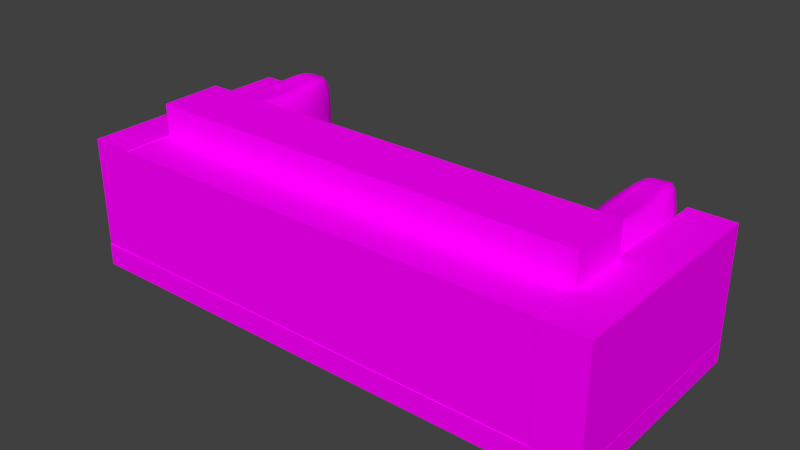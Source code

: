 # Source: fs-sofa.blend  (saved by Blender 2.76.0; exported with 4.5.12 LTS)
import bpy
from mathutils import Matrix  # noqa: F401  (used for matrix-valued properties, if any)

bpy.ops.wm.read_factory_settings(use_empty=True)
scene = bpy.context.scene
scene.name = 'Scene'

# ---- collections
col_collection_1 = bpy.data.collections.new('Collection 1'); scene.collection.children.link(col_collection_1)
col_collection_10 = bpy.data.collections.new('Collection 10'); scene.collection.children.link(col_collection_10)

# ---- images (referenced by path relative to the original .blend; pixels are not part of the script)
import os
ASSET_DIR = os.environ.get("B2B_ASSET_DIR", "")  # directory of the original .blend (textures are referenced by path, not embedded)
HERE = os.path.dirname(os.path.abspath(__file__))  # packed textures are extracted next to this script under _unpacked/

def load_image(name, relpath, width, height, colorspace="sRGB"):
    """Load a texture the original file referenced (path relative to the .blend, or extracted next to this script)."""
    p = next((c for c in (os.path.join(HERE, relpath), os.path.join(ASSET_DIR, relpath)) if relpath and os.path.exists(c)), "")
    if p:
        img = bpy.data.images.load(p, check_existing=True)
        img.name = name
    else:  # same state as the original file: an image datablock whose file is absent (Cycles renders it pink)
        img = bpy.data.images.new(name, width, height)
        img.source = "FILE"
        img.filepath = "//" + (relpath or name)
    img.colorspace_settings.name = colorspace
    return img
img_fs_brown_leather_texture_png_007 = load_image('fs-Brown_Leather_Texture.png.007', 'fs-Brown_Leather_Texture.png', 1024, 1024, 'sRGB')

# ---- materials (node trees are filled in below, after node groups)
mat_material_005 = bpy.data.materials.new('Material.005')
mat_material_005.alpha_threshold = 0.0
mat_material_005.roughness = 0.5

# ---- material node trees
mat_material_005.use_nodes = True; mat_material_005.node_tree.nodes.clear()
_N = mat_material_005.node_tree.nodes; _L = mat_material_005.node_tree.links
n0 = _N.new('ShaderNodeOutputMaterial'); n0.name = 'Material Output'; n0.location = (300, 300)
n1 = _N.new('ShaderNodeBsdfDiffuse'); n1.name = 'Diffuse BSDF'; n1.location = (10, 300)
n2 = _N.new('ShaderNodeTexImage'); n2.name = 'Image Texture'; n2.location = (-180, 300)
n2.width = 140
n2.image = img_fs_brown_leather_texture_png_007
_L.new(n1.outputs[0], n0.inputs[0])
_L.new(n2.outputs[0], n1.inputs[0])
n0.is_active_output = True

# ---- world
world_world = bpy.data.worlds.new('World'); scene.world = world_world
world_world.color = (0.05088, 0.05088, 0.05088)
world_world.use_sun_shadow = False
world_world.sun_shadow_jitter_overblur = 0.0
world_world.cycles.sampling_method = 'MANUAL'
world_world.cycles.sample_map_resolution = 256

# ---- meshes
me_cube_006 = bpy.data.meshes.new('Cube.006')
me_cube_006.from_pydata([(-1.0, -1.0, -1.0), (-1.0, 1.0, -1.0), (1.0, 1.0, -1.0), (1.0, -1.0, -1.0), (-1.0, -1.0, 1.0), (-1.0, 1.0, 1.0), (1.0, 1.0, 1.0), (1.0, -1.0, 1.0), (-0.6, 1.0, 1.0), (-0.2, 1.0, 1.0), (0.2, 1.0, 1.0), (0.6, 1.0, 1.0), (0.6, 1.0, -1.0), (0.2, 1.0, -1.0), (-0.2, 1.0, -1.0), (-0.6, 1.0, -1.0), (0.6, -1.0, 1.0), (0.2, -1.0, 1.0), (-0.2, -1.0, 1.0), (-0.6, -1.0, 1.0), (-0.6, -1.0, -1.0), (-0.2, -1.0, -1.0), (0.2, -1.0, -1.0), (0.6, -1.0, -1.0), (-1.0, -0.6, 1.0), (-1.0, -0.2, 1.0), (-1.0, 0.2, 1.0), (-1.0, 0.6, 1.0), (-1.0, 0.6, -1.0), (-1.0, 0.2, -1.0), (-1.0, -0.2, -1.0), (-1.0, -0.6, -1.0), (1.0, 0.6, 1.0), (1.0, 0.2, 1.0), (1.0, -0.2, 1.0), (1.0, -0.6, 1.0), (1.0, -0.6, -1.0), (1.0, -0.2, -1.0), (1.0, 0.2, -1.0), (1.0, 0.6, -1.0), (-0.6, 0.6, -1.0), (-0.6, 0.2, -1.0), (-0.6, -0.2, -1.0), (-0.6, -0.6, -1.0), (-0.2, 0.6, -1.0), (-0.2, 0.2, -1.0), (-0.2, -0.2, -1.0), (-0.2, -0.6, -1.0), (0.2, 0.6, -1.0), (0.2, 0.2, -1.0), (0.2, -0.2, -1.0), (0.2, -0.6, -1.0), (0.6, 0.6, -1.0), (0.6, 0.2, -1.0), (0.6, -0.2, -1.0), (0.6, -0.6, -1.0), (0.6, 0.6, 1.0), (0.6, 0.2, 1.0), (0.6, -0.2, 1.0), (0.6, -0.6, 1.0), (0.2, 0.6, 1.0), (0.2, 0.2, 1.0), (0.2, -0.2, 1.0), (0.2, -0.6, 1.0), (-0.2, 0.6, 1.0), (-0.2, 0.2, 1.0), (-0.2, -0.2, 1.0), (-0.2, -0.6, 1.0), (-0.6, 0.6, 1.0), (-0.6, 0.2, 1.0), (-0.6, -0.2, 1.0), (-0.6, -0.6, 1.0), (-1.0, -1.0, -0.3333), (-1.0, -1.0, 0.3333), (-1.0, 1.0, 0.3333), (-1.0, 1.0, -0.3333), (1.0, 1.0, 0.3333), (1.0, 1.0, -0.3333), (1.0, -1.0, 0.3333), (1.0, -1.0, -0.3333), (-0.6, 1.0, 0.3333), (-0.6, 1.0, -0.3333), (-0.2, 1.0, 0.3333), (-0.2, 1.0, -0.3333), (0.2, 1.0, 0.3333), (0.2, 1.0, -0.3333), (0.6, 1.0, 0.3333), (0.6, 1.0, -0.3333), (0.6, -1.0, 0.3333), (0.6, -1.0, -0.3333), (0.2, -1.0, 0.3333), (0.2, -1.0, -0.3333), (-0.2, -1.0, 0.3333), (-0.2, -1.0, -0.3333), (-0.6, -1.0, 0.3333), (-0.6, -1.0, -0.3333), (-1.0, -0.6, 0.3333), (-1.0, -0.6, -0.3333), (-1.0, -0.2, 0.3333), (-1.0, -0.2, -0.3333), (-1.0, 0.2, 0.3333), (-1.0, 0.2, -0.3333), (-1.0, 0.6, 0.3333), (-1.0, 0.6, -0.3333), (1.0, 0.6, 0.3333), (1.0, 0.6, -0.3333), (1.0, 0.2, 0.3333), (1.0, 0.2, -0.3333), (1.0, -0.2, 0.3333), (1.0, -0.2, -0.3333), (1.0, -0.6, 0.3333), (1.0, -0.6, -0.3333), (1.0, -0.6, -0.3333), (1.0, -0.6, 0.3333), (1.0, -0.2, -0.3333), (1.0, -0.2, 0.3333), (1.0, 0.2, -0.3333), (1.0, 0.2, 0.3333), (1.0, 0.6, -0.3333), (1.0, 0.6, 0.3333), (-1.0, 0.6, -0.3333), (-1.0, 0.6, 0.3333), (-1.0, 0.2, -0.3333), (-1.0, 0.2, 0.3333), (-1.0, -0.2, -0.3333), (-1.0, -0.2, 0.3333), (-1.0, -0.6, -0.3333), (-1.0, -0.6, 0.3333), (-0.6, -1.0, -0.3333), (-0.6, -1.0, 0.3333), (-0.2, -1.0, -0.3333), (-0.2, -1.0, 0.3333), (0.2, -1.0, -0.3333), (0.2, -1.0, 0.3333), (0.6, -1.0, -0.3333), (0.6, -1.0, 0.3333), (0.6, 1.0, -0.3333), (0.6, 1.0, 0.3333), (0.2, 1.0, -0.3333), (0.2, 1.0, 0.3333), (-0.2, 1.0, -0.3333), (-0.2, 1.0, 0.3333), (-0.6, 1.0, -0.3333), (-0.6, 1.0, 0.3333), (1.0, -1.0, -0.3333), (1.0, -1.0, 0.3333), (1.0, 1.0, -0.3333), (1.0, 1.0, 0.3333), (-1.0, 1.0, -0.3333), (-1.0, 1.0, 0.3333), (-1.0, -1.0, 0.3333), (-1.0, -1.0, -0.3333)], [], [(103, 75, 1, 28), (87, 77, 2, 12), (111, 79, 3, 36), (95, 72, 0, 20), (52, 12, 2, 39), (68, 8, 5, 27), (75, 81, 15, 1), (81, 83, 14, 15), (83, 85, 13, 14), (85, 87, 12, 13), (79, 89, 23, 3), (89, 91, 22, 23), (91, 93, 21, 22), (93, 95, 20, 21), (28, 1, 15, 40), (40, 15, 14, 44), (44, 14, 13, 48), (48, 13, 12, 52), (32, 6, 11, 56), (56, 11, 10, 60), (60, 10, 9, 64), (64, 9, 8, 68), (72, 97, 31, 0), (97, 99, 30, 31), (99, 101, 29, 30), (101, 103, 28, 29), (77, 105, 39, 2), (105, 107, 38, 39), (107, 109, 37, 38), (109, 111, 36, 37), (23, 55, 36, 3), (55, 54, 37, 36), (54, 53, 38, 37), (53, 52, 39, 38), (19, 71, 24, 4), (71, 70, 25, 24), (70, 69, 26, 25), (69, 68, 27, 26), (0, 31, 43, 20), (31, 30, 42, 43), (30, 29, 41, 42), (29, 28, 40, 41), (20, 43, 47, 21), (43, 42, 46, 47), (42, 41, 45, 46), (41, 40, 44, 45), (21, 47, 51, 22), (47, 46, 50, 51), (46, 45, 49, 50), (45, 44, 48, 49), (22, 51, 55, 23), (51, 50, 54, 55), (50, 49, 53, 54), (49, 48, 52, 53), (7, 35, 59, 16), (35, 34, 58, 59), (34, 33, 57, 58), (33, 32, 56, 57), (16, 59, 63, 17), (59, 58, 62, 63), (58, 57, 61, 62), (57, 56, 60, 61), (17, 63, 67, 18), (63, 62, 66, 67), (62, 61, 65, 66), (61, 60, 64, 65), (18, 67, 71, 19), (67, 66, 70, 71), (66, 65, 69, 70), (65, 64, 68, 69), (27, 5, 74, 102), (11, 6, 76, 86), (35, 7, 78, 110), (19, 4, 73, 94), (5, 8, 80, 74), (8, 9, 82, 80), (9, 10, 84, 82), (10, 11, 86, 84), (7, 16, 88, 78), (16, 17, 90, 88), (17, 18, 92, 90), (18, 19, 94, 92), (4, 24, 96, 73), (24, 25, 98, 96), (25, 26, 100, 98), (26, 27, 102, 100), (6, 32, 104, 76), (32, 33, 106, 104), (33, 34, 108, 106), (34, 35, 110, 108), (121, 149, 148, 120), (137, 147, 146, 136), (113, 145, 144, 112), (129, 150, 151, 128), (149, 143, 142, 148), (143, 141, 140, 142), (141, 139, 138, 140), (139, 137, 136, 138), (145, 135, 134, 144), (135, 133, 132, 134), (133, 131, 130, 132), (131, 129, 128, 130), (150, 127, 126, 151), (127, 125, 124, 126), (125, 123, 122, 124), (123, 121, 120, 122), (147, 119, 118, 146), (119, 117, 116, 118), (117, 115, 114, 116), (115, 113, 112, 114)])
_uv = me_cube_006.uv_layers.new(name='UVMap')
_uv.uv.foreach_set('vector', [0.0505, 0.5213, 0.05268, 0.3911, 0.2155, 0.4256, 0.2287, 0.4949, 0.4879, 0.07142, 0.6227, 0.07143, 0.5887, 0.2335, 0.5154, 0.2538, 0.9361, 0.5142, 0.9339, 0.6444, 0.7712, 0.6099, 0.7579, 0.5406, 0.5477, 0.4977, 0.6351, 0.5193, 0.5864, 0.6261, 0.5246, 0.6269, 0.5528, 0.3327, 0.5154, 0.2538, 0.5887, 0.2335, 0.6288, 0.2916, 0.4373, 0.7028, 0.4747, 0.7817, 0.4015, 0.802, 0.3613, 0.7438, 0.05268, 0.3911, 0.1262, 0.257, 0.267, 0.3823, 0.2155, 0.4256, 0.1262, 0.257, 0.2332, 0.1674, 0.3424, 0.3322, 0.267, 0.3823, 0.2332, 0.1674, 0.3565, 0.1058, 0.4288, 0.2873, 0.3424, 0.3322, 0.3565, 0.1058, 0.4879, 0.07142, 0.5154, 0.2538, 0.4288, 0.2873, 0.1938, 0.4783, 0.2825, 0.4804, 0.2787, 0.6269, 0.1902, 0.6262, 0.2825, 0.4804, 0.3711, 0.4832, 0.3653, 0.6273, 0.2787, 0.6269, 0.3711, 0.4832, 0.4595, 0.488, 0.4485, 0.6273, 0.3653, 0.6273, 0.4595, 0.488, 0.5477, 0.4977, 0.5246, 0.6269, 0.4485, 0.6273, 0.2287, 0.4949, 0.2155, 0.4256, 0.267, 0.3823, 0.3097, 0.4586, 0.3097, 0.4586, 0.267, 0.3823, 0.3424, 0.3322, 0.3888, 0.4155, 0.3888, 0.4155, 0.3424, 0.3322, 0.4288, 0.2873, 0.4711, 0.3728, 0.4711, 0.3728, 0.4288, 0.2873, 0.5154, 0.2538, 0.5528, 0.3327, 0.7615, 0.5406, 0.7747, 0.6099, 0.7231, 0.6532, 0.6805, 0.5769, 0.6805, 0.5769, 0.7231, 0.6532, 0.6478, 0.7033, 0.6013, 0.62, 0.6013, 0.62, 0.6478, 0.7033, 0.5613, 0.7482, 0.5191, 0.6627, 0.5191, 0.6627, 0.5613, 0.7482, 0.4747, 0.7817, 0.4373, 0.7028, 0.6351, 0.5193, 0.7219, 0.5851, 0.6091, 0.6829, 0.5864, 0.6261, 0.7219, 0.5851, 0.7839, 0.6658, 0.6446, 0.7627, 0.6091, 0.6829, 0.1402, 0.7759, 0.08157, 0.6513, 0.2621, 0.5812, 0.3073, 0.6678, 0.08157, 0.6513, 0.0505, 0.5213, 0.2287, 0.4949, 0.2621, 0.5812, 0.6227, 0.07143, 0.7587, 0.149, 0.6288, 0.2916, 0.5887, 0.2335, 0.7587, 0.149, 0.8464, 0.2596, 0.6793, 0.3677, 0.6288, 0.2916, 0.8464, 0.2596, 0.905, 0.3842, 0.7245, 0.4543, 0.6793, 0.3677, 0.905, 0.3842, 0.9361, 0.5142, 0.7579, 0.5406, 0.7245, 0.4543, 0.2787, 0.6269, 0.2791, 0.7151, 0.1902, 0.7156, 0.1902, 0.6262, 0.2791, 0.7151, 0.2804, 0.8041, 0.1911, 0.8049, 0.1902, 0.7156, 0.6379, 0.4954, 0.5958, 0.4128, 0.6793, 0.3677, 0.7245, 0.4543, 0.5958, 0.4128, 0.5528, 0.3327, 0.6288, 0.2916, 0.6793, 0.3677, 0.2706, 0.3823, 0.3132, 0.4586, 0.2322, 0.4949, 0.219, 0.4256, 0.3132, 0.4586, 0.3522, 0.5401, 0.2657, 0.5812, 0.2322, 0.4949, 0.3522, 0.5401, 0.3944, 0.6227, 0.3108, 0.6677, 0.2657, 0.5812, 0.3944, 0.6227, 0.4373, 0.7028, 0.3613, 0.7438, 0.3108, 0.6677, 0.5864, 0.6261, 0.6091, 0.6829, 0.5347, 0.7017, 0.5246, 0.6269, 0.6091, 0.6829, 0.6446, 0.7627, 0.552, 0.7873, 0.5347, 0.7017, 0.3073, 0.6678, 0.2621, 0.5812, 0.3487, 0.5401, 0.3908, 0.6227, 0.2621, 0.5812, 0.2287, 0.4949, 0.3097, 0.4586, 0.3487, 0.5401, 0.5246, 0.6269, 0.5347, 0.7017, 0.4527, 0.7103, 0.4485, 0.6273, 0.5347, 0.7017, 0.552, 0.7873, 0.4604, 0.798, 0.4527, 0.7103, 0.3908, 0.6227, 0.3487, 0.5401, 0.4312, 0.4978, 0.4732, 0.5802, 0.3487, 0.5401, 0.3097, 0.4586, 0.3888, 0.4155, 0.4312, 0.4978, 0.4485, 0.6273, 0.4527, 0.7103, 0.3668, 0.7138, 0.3653, 0.6273, 0.4527, 0.7103, 0.4604, 0.798, 0.37, 0.8023, 0.3668, 0.7138, 0.4732, 0.5802, 0.4312, 0.4978, 0.5134, 0.4553, 0.5554, 0.5377, 0.4312, 0.4978, 0.3888, 0.4155, 0.4711, 0.3728, 0.5134, 0.4553, 0.3653, 0.6273, 0.3668, 0.7138, 0.2791, 0.7151, 0.2787, 0.6269, 0.3668, 0.7138, 0.37, 0.8023, 0.2804, 0.8041, 0.2791, 0.7151, 0.5554, 0.5377, 0.5134, 0.4553, 0.5958, 0.4128, 0.6379, 0.4954, 0.5134, 0.4553, 0.4711, 0.3728, 0.5528, 0.3327, 0.5958, 0.4128, 0.5922, 0.2335, 0.6324, 0.2916, 0.5564, 0.3327, 0.519, 0.2538, 0.6324, 0.2916, 0.6829, 0.3678, 0.5993, 0.4128, 0.5564, 0.3327, 0.6829, 0.3678, 0.728, 0.4543, 0.6415, 0.4954, 0.5993, 0.4128, 0.728, 0.4543, 0.7615, 0.5406, 0.6805, 0.5769, 0.6415, 0.4954, 0.519, 0.2538, 0.5564, 0.3327, 0.4746, 0.3728, 0.4324, 0.2873, 0.5564, 0.3327, 0.5993, 0.4128, 0.5169, 0.4553, 0.4746, 0.3728, 0.5993, 0.4128, 0.6415, 0.4954, 0.559, 0.5377, 0.5169, 0.4553, 0.6415, 0.4954, 0.6805, 0.5769, 0.6013, 0.62, 0.559, 0.5377, 0.4324, 0.2873, 0.4746, 0.3728, 0.3924, 0.4155, 0.3459, 0.3322, 0.4746, 0.3728, 0.5169, 0.4553, 0.4347, 0.4978, 0.3924, 0.4155, 0.5169, 0.4553, 0.559, 0.5377, 0.4768, 0.5802, 0.4347, 0.4978, 0.559, 0.5377, 0.6013, 0.62, 0.5191, 0.6627, 0.4768, 0.5802, 0.3459, 0.3322, 0.3924, 0.4155, 0.3132, 0.4586, 0.2706, 0.3823, 0.3924, 0.4155, 0.4347, 0.4978, 0.3522, 0.5401, 0.3132, 0.4586, 0.4347, 0.4978, 0.4768, 0.5802, 0.3944, 0.6227, 0.3522, 0.5401, 0.4768, 0.5802, 0.5191, 0.6627, 0.4373, 0.7028, 0.3944, 0.6227, 0.3613, 0.7438, 0.4015, 0.802, 0.3675, 0.9641, 0.2315, 0.8865, 0.7231, 0.6532, 0.7747, 0.6099, 0.9375, 0.6444, 0.8639, 0.7786, 0.6324, 0.2916, 0.5922, 0.2335, 0.6262, 0.07143, 0.7622, 0.149, 0.5293, 0.1951, 0.6142, 0.1951, 0.6142, 0.3365, 0.5293, 0.3365, 0.4015, 0.802, 0.4747, 0.7817, 0.5023, 0.9641, 0.3675, 0.9641, 0.4747, 0.7817, 0.5613, 0.7482, 0.6336, 0.9297, 0.5023, 0.9641, 0.5613, 0.7482, 0.6478, 0.7033, 0.757, 0.8681, 0.6336, 0.9297, 0.6478, 0.7033, 0.7231, 0.6532, 0.8639, 0.7786, 0.757, 0.8681, 0.19, 0.1951, 0.2748, 0.1951, 0.2748, 0.3365, 0.19, 0.3365, 0.2748, 0.1951, 0.3597, 0.1951, 0.3597, 0.3365, 0.2748, 0.3365, 0.3597, 0.1951, 0.4445, 0.1951, 0.4445, 0.3365, 0.3597, 0.3365, 0.4445, 0.1951, 0.5293, 0.1951, 0.5293, 0.3365, 0.4445, 0.3365, 0.6142, 0.1951, 0.699, 0.1951, 0.699, 0.3365, 0.6142, 0.3365, 0.699, 0.1951, 0.7839, 0.1951, 0.7839, 0.3365, 0.699, 0.3365, 0.2657, 0.5812, 0.3108, 0.6677, 0.1438, 0.7759, 0.08511, 0.6513, 0.3108, 0.6677, 0.3613, 0.7438, 0.2315, 0.8865, 0.1438, 0.7759, 0.7747, 0.6099, 0.7615, 0.5406, 0.9397, 0.5142, 0.9375, 0.6444, 0.7615, 0.5406, 0.728, 0.4543, 0.9086, 0.3842, 0.9397, 0.5142, 0.728, 0.4543, 0.6829, 0.3678, 0.8499, 0.2596, 0.9086, 0.3842, 0.6829, 0.3678, 0.6324, 0.2916, 0.7622, 0.149, 0.8499, 0.2596, 0.8711, 0.7388, 0.8039, 0.8502, 0.6859, 0.7433, 0.7075, 0.6717, 0.281, 0.9043, 0.1568, 0.8291, 0.2811, 0.7034, 0.3588, 0.7352, 0.06277, 0.3424, 0.08914, 0.2407, 0.2254, 0.352, 0.2275, 0.378, 0.5293, 0.3367, 0.6142, 0.3367, 0.6142, 0.4781, 0.5293, 0.4781, 0.8039, 0.8502, 0.6754, 0.9242, 0.6209, 0.7485, 0.6859, 0.7433, 0.6754, 0.9242, 0.5431, 0.9447, 0.5332, 0.7519, 0.6209, 0.7485, 0.5431, 0.9447, 0.4112, 0.9374, 0.4414, 0.747, 0.5332, 0.7519, 0.4112, 0.9374, 0.281, 0.9043, 0.3588, 0.7352, 0.4414, 0.747, 0.19, 0.3367, 0.2748, 0.3367, 0.2748, 0.4781, 0.19, 0.4781, 0.2748, 0.3367, 0.3597, 0.3367, 0.3597, 0.4781, 0.2748, 0.4781, 0.3597, 0.3367, 0.4445, 0.3367, 0.4445, 0.4781, 0.3597, 0.4781, 0.4445, 0.3367, 0.5293, 0.3367, 0.5293, 0.4781, 0.4445, 0.4781, 0.6142, 0.3367, 0.699, 0.3367, 0.699, 0.4781, 0.6142, 0.4781, 0.699, 0.3367, 0.7839, 0.3367, 0.7839, 0.4781, 0.699, 0.4781, 0.9191, 0.4812, 0.9076, 0.6134, 0.7199, 0.5826, 0.7247, 0.4913, 0.9076, 0.6134, 0.8711, 0.7388, 0.7075, 0.6717, 0.7199, 0.5826, 0.1568, 0.8291, 0.07433, 0.6818, 0.2607, 0.5947, 0.2811, 0.7034, 0.07433, 0.6818, 0.06292, 0.5403, 0.243, 0.4893, 0.2607, 0.5947, 0.06292, 0.5403, 0.0631, 0.4326, 0.2321, 0.4152, 0.243, 0.4893, 0.0631, 0.4326, 0.06277, 0.3424, 0.2275, 0.378, 0.2321, 0.4152])
me_cube_006.materials.append(mat_material_005)
me_cube_006.use_remesh_preserve_volume = False
me_cube_006.use_remesh_preserve_attributes = False
me_cube_006.use_mirror_vertex_groups = False
me_cube_006.update()
me_cube_004 = bpy.data.meshes.new('Cube.004')
me_cube_004.from_pydata([(-1.0, -1.0, -1.0), (-1.0, 1.0, -1.0), (1.0, 1.0, -1.0), (1.0, -1.0, -1.0), (-1.0, -1.0, 0.9972), (-1.0, 1.0, 0.9972), (1.0, 1.0, 0.9972), (1.0, -1.0, 0.9972), (-0.6, 1.0, 0.8938), (-0.2, 1.0, 0.8938), (0.2, 1.0, 0.8938), (0.6, 1.0, 0.8938), (0.6, 1.0, -1.0), (0.2, 1.0, -1.0), (-0.2, 1.0, -1.0), (-0.6, 1.0, -1.0), (0.6, -1.0, 0.8938), (0.2, -1.0, 0.8938), (-0.2, -1.0, 0.8938), (-0.6, -1.0, 0.8938), (-0.6, -1.0, -1.0), (-0.2, -1.0, -1.0), (0.2, -1.0, -1.0), (0.6, -1.0, -1.0), (-1.0, -0.6, 0.9723), (-1.0, -0.2, 0.9723), (-1.0, 0.2, 0.9723), (-1.0, 0.6, 0.9723), (-1.0, 0.6, -1.0), (-1.0, 0.2, -1.0), (-1.0, -0.2, -1.0), (-1.0, -0.6, -1.0), (1.0, 0.6, 0.9723), (1.0, 0.2, 0.9723), (1.0, -0.2, 0.9723), (1.0, -0.6, 0.9723), (1.0, -0.6, -1.0), (1.0, -0.2, -1.0), (1.0, 0.2, -1.0), (1.0, 0.6, -1.0), (-0.6, 0.6, -1.0), (-0.6, 0.2, -1.0), (-0.6, -0.2, -1.0), (-0.6, -0.6, -1.0), (-0.2, 0.6, -1.0), (-0.2, 0.2, -1.0), (-0.2, -0.2, -1.0), (-0.2, -0.6, -1.0), (0.2, 0.6, -1.0), (0.2, 0.2, -1.0), (0.2, -0.2, -1.0), (0.2, -0.6, -1.0), (0.6, 0.6, -1.0), (0.6, 0.2, -1.0), (0.6, -0.2, -1.0), (0.6, -0.6, -1.0), (-1.0, -1.0, -0.3333), (-1.0, -1.0, 0.3333), (-1.0, 1.0, 0.3333), (-1.0, 1.0, -0.3333), (1.0, 1.0, 0.3333), (1.0, 1.0, -0.3333), (1.0, -1.0, 0.3333), (1.0, -1.0, -0.3333), (-0.6, 1.0, 0.3008), (-0.6, 1.0, -0.3333), (-0.2, 1.0, 0.3008), (-0.2, 1.0, -0.3333), (0.2, 1.0, 0.3008), (0.2, 1.0, -0.3333), (0.6, 1.0, 0.3008), (0.6, 1.0, -0.3333), (0.6, -1.0, 0.3008), (0.6, -1.0, -0.3333), (0.2, -1.0, 0.3008), (0.2, -1.0, -0.3333), (-0.2, -1.0, 0.3008), (-0.2, -1.0, -0.3333), (-0.6, -1.0, 0.3008), (-0.6, -1.0, -0.3333), (-1.0, -0.6, 0.3333), (-1.0, -0.6, -0.3333), (-1.0, -0.2, 0.3333), (-1.0, -0.2, -0.3333), (-1.0, 0.2, 0.3333), (-1.0, 0.2, -0.3333), (-1.0, 0.6, 0.3333), (-1.0, 0.6, -0.3333), (1.0, 0.6, 0.3333), (1.0, 0.6, -0.3333), (1.0, 0.2, 0.3333), (1.0, 0.2, -0.3333), (1.0, -0.2, 0.3333), (1.0, -0.2, -0.3333), (1.0, -0.6, 0.3333), (1.0, -0.6, -0.3333), (1.0, -0.6, -0.3333), (1.0, -0.6, 0.3333), (1.0, -0.2, -0.3333), (1.0, -0.2, 0.3333), (1.0, 0.2, -0.3333), (1.0, 0.2, 0.3333), (1.0, 0.6, -0.3333), (1.0, 0.6, 0.3333), (-1.0, 0.6, -0.3333), (-1.0, 0.6, 0.3333), (-1.0, 0.2, -0.3333), (-1.0, 0.2, 0.3333), (-1.0, -0.2, -0.3333), (-1.0, -0.2, 0.3333), (-1.0, -0.6, -0.3333), (-1.0, -0.6, 0.3333), (-0.6, -1.0, -0.3333), (-0.6, -1.0, 0.3333), (-0.2, -1.0, -0.3333), (-0.2, -1.0, 0.3333), (0.2, -1.0, -0.3333), (0.2, -1.0, 0.3333), (0.6, -1.0, -0.3333), (0.6, -1.0, 0.3333), (0.6, 1.0, -0.3333), (0.6, 1.0, 0.3333), (0.2, 1.0, -0.3333), (0.2, 1.0, 0.3333), (-0.2, 1.0, -0.3333), (-0.2, 1.0, 0.3333), (-0.6, 1.0, -0.3333), (-0.6, 1.0, 0.3333), (1.0, -1.0, -0.3333), (1.0, -1.0, 0.3333), (1.0, 1.0, -0.3333), (1.0, 1.0, 0.3333), (-1.0, 1.0, -0.3333), (-1.0, 1.0, 0.3333), (-1.0, -1.0, 0.3333), (-1.0, -1.0, -0.3333), (-1.0, -1.0, 1.311), (-1.0, 1.0, 1.311), (1.0, 1.0, 1.311), (1.0, -1.0, 1.311), (-0.6, 1.0, 1.207), (-0.2, 1.0, 1.207), (0.2, 1.0, 1.207), (0.6, 1.0, 1.207), (0.6, -1.0, 1.207), (0.2, -1.0, 1.207), (-0.2, -1.0, 1.207), (-0.6, -1.0, 1.207), (-1.0, -0.6, 1.286), (-1.0, -0.2, 1.286), (-1.0, 0.2, 1.286), (-1.0, 0.6, 1.286), (1.0, 0.6, 1.286), (1.0, 0.2, 1.286), (1.0, -0.2, 1.286), (1.0, -0.6, 1.286), (0.6, 0.6, 0.9095), (0.6, 0.2, 0.9095), (0.6, -0.2, 0.9095), (0.6, -0.6, 0.9095), (0.2, 0.6, 0.9095), (0.2, 0.2, 0.9095), (0.2, -0.2, 0.9095), (0.2, -0.6, 0.9095), (-0.2, 0.6, 0.9095), (-0.2, 0.2, 0.9095), (-0.2, -0.2, 0.9095), (-0.2, -0.6, 0.9095), (-0.6, 0.6, 0.9095), (-0.6, 0.2, 0.9095), (-0.6, -0.2, 0.9095), (-0.6, -0.6, 0.9095)], [], [(87, 59, 1, 28), (71, 61, 2, 12), (95, 63, 3, 36), (79, 56, 0, 20), (52, 12, 2, 39), (59, 65, 15, 1), (65, 67, 14, 15), (67, 69, 13, 14), (69, 71, 12, 13), (63, 73, 23, 3), (73, 75, 22, 23), (75, 77, 21, 22), (77, 79, 20, 21), (28, 1, 15, 40), (40, 15, 14, 44), (44, 14, 13, 48), (48, 13, 12, 52), (56, 81, 31, 0), (81, 83, 30, 31), (83, 85, 29, 30), (85, 87, 28, 29), (61, 89, 39, 2), (89, 91, 38, 39), (91, 93, 37, 38), (93, 95, 36, 37), (23, 55, 36, 3), (55, 54, 37, 36), (54, 53, 38, 37), (53, 52, 39, 38), (16, 7, 139, 144), (33, 32, 152, 153), (24, 4, 136, 148), (18, 17, 145, 146), (0, 31, 43, 20), (31, 30, 42, 43), (30, 29, 41, 42), (29, 28, 40, 41), (20, 43, 47, 21), (43, 42, 46, 47), (42, 41, 45, 46), (41, 40, 44, 45), (21, 47, 51, 22), (47, 46, 50, 51), (46, 45, 49, 50), (45, 44, 48, 49), (22, 51, 55, 23), (51, 50, 54, 55), (50, 49, 53, 54), (49, 48, 52, 53), (35, 34, 154, 155), (26, 25, 149, 150), (9, 8, 140, 141), (11, 10, 142, 143), (6, 11, 143, 138), (32, 6, 138, 152), (17, 16, 144, 145), (4, 19, 147, 136), (34, 33, 153, 154), (25, 24, 148, 149), (19, 18, 146, 147), (8, 5, 137, 140), (5, 27, 151, 137), (27, 26, 150, 151), (10, 9, 141, 142), (7, 35, 155, 139), (27, 5, 58, 86), (11, 6, 60, 70), (35, 7, 62, 94), (19, 4, 57, 78), (5, 8, 64, 58), (8, 9, 66, 64), (9, 10, 68, 66), (10, 11, 70, 68), (7, 16, 72, 62), (16, 17, 74, 72), (17, 18, 76, 74), (18, 19, 78, 76), (4, 24, 80, 57), (24, 25, 82, 80), (25, 26, 84, 82), (26, 27, 86, 84), (6, 32, 88, 60), (32, 33, 90, 88), (33, 34, 92, 90), (34, 35, 94, 92), (105, 133, 132, 104), (121, 131, 130, 120), (97, 129, 128, 96), (113, 134, 135, 112), (133, 127, 126, 132), (127, 125, 124, 126), (125, 123, 122, 124), (123, 121, 120, 122), (129, 119, 118, 128), (119, 117, 116, 118), (117, 115, 114, 116), (115, 113, 112, 114), (134, 111, 110, 135), (111, 109, 108, 110), (109, 107, 106, 108), (107, 105, 104, 106), (131, 103, 102, 130), (103, 101, 100, 102), (101, 99, 98, 100), (99, 97, 96, 98), (168, 140, 137, 151), (152, 138, 143, 156), (156, 143, 142, 160), (160, 142, 141, 164), (164, 141, 140, 168), (147, 171, 148, 136), (171, 170, 149, 148), (170, 169, 150, 149), (169, 168, 151, 150), (139, 155, 159, 144), (155, 154, 158, 159), (154, 153, 157, 158), (153, 152, 156, 157), (144, 159, 163, 145), (159, 158, 162, 163), (158, 157, 161, 162), (157, 156, 160, 161), (145, 163, 167, 146), (163, 162, 166, 167), (162, 161, 165, 166), (161, 160, 164, 165), (146, 167, 171, 147), (167, 166, 170, 171), (166, 165, 169, 170), (165, 164, 168, 169)])
_uv = me_cube_004.uv_layers.new(name='UVMap')
_uv.uv.foreach_set('vector', [0.3999, 0.7448, 0.4998, 0.7448, 0.4998, 0.9113, 0.3999, 0.9113, 0.6323, 0.5483, 0.6331, 0.5873, 0.5681, 0.5886, 0.5673, 0.5496, 0.3082, 0.4372, 0.3083, 0.3722, 0.4167, 0.3723, 0.4166, 0.4374, 0.0, 0.0, 1.0, 0.0, 1.0, 1.0, 0.0, 1.0, 0.0, 0.0, 1.0, 0.0, 1.0, 1.0, 0.0, 1.0, 0.6292, 0.3921, 0.63, 0.4312, 0.5649, 0.4325, 0.5641, 0.3934, 0.63, 0.4312, 0.6308, 0.4702, 0.5657, 0.4715, 0.5649, 0.4325, 0.6308, 0.4702, 0.6316, 0.5092, 0.5665, 0.5106, 0.5657, 0.4715, 0.6316, 0.5092, 0.6323, 0.5483, 0.5673, 0.5496, 0.5665, 0.5106, 0.0, 0.0, 1.0, 0.0, 1.0, 1.0, 0.0, 1.0, 0.0, 0.0, 1.0, 0.0, 1.0, 1.0, 0.0, 1.0, 0.0, 0.0, 1.0, 0.0, 1.0, 1.0, 0.0, 1.0, 0.0, 0.0, 1.0, 0.0, 1.0, 1.0, 0.0, 1.0, 0.0, 0.0, 1.0, 0.0, 1.0, 1.0, 0.0, 1.0, 0.0, 0.0, 1.0, 0.0, 1.0, 1.0, 0.0, 1.0, 0.0, 0.0, 1.0, 0.0, 1.0, 1.0, 0.0, 1.0, 0.0, 0.0, 1.0, 0.0, 1.0, 1.0, 0.0, 1.0, 0.0001853, 0.7448, 0.1001, 0.7448, 0.1001, 0.9113, 0.0001853, 0.9113, 0.1001, 0.7448, 0.2, 0.7448, 0.2, 0.9113, 0.1001, 0.9113, 0.2, 0.7448, 0.3, 0.7448, 0.3, 0.9113, 0.2, 0.9113, 0.3, 0.7448, 0.3999, 0.7448, 0.3999, 0.9113, 0.3, 0.9113, 0.3079, 0.6975, 0.308, 0.6324, 0.4164, 0.6325, 0.4163, 0.6976, 0.308, 0.6324, 0.308, 0.5674, 0.4165, 0.5675, 0.4164, 0.6325, 0.308, 0.5674, 0.3081, 0.5023, 0.4165, 0.5024, 0.4165, 0.5675, 0.3081, 0.5023, 0.3082, 0.4372, 0.4166, 0.4374, 0.4165, 0.5024, 0.0, 0.0, 1.0, 0.0, 1.0, 1.0, 0.0, 1.0, 0.0, 0.0, 1.0, 0.0, 1.0, 1.0, 0.0, 1.0, 0.0, 0.0, 1.0, 0.0, 1.0, 1.0, 0.0, 1.0, 0.0, 0.0, 1.0, 0.0, 1.0, 1.0, 0.0, 1.0, 0.0, 0.0, 1.0, 0.0, 1.0, 1.0, 0.0, 1.0, 0.3129, 0.2419, 0.3129, 0.3069, 0.2619, 0.3068, 0.262, 0.2418, 0.16, 0.1002, 0.1662, 0.0002425, 0.2445, 0.0002696, 0.2383, 0.1002, 0.0, 0.0, 1.0, 0.0, 1.0, 1.0, 0.0, 1.0, 0.0, 0.0, 1.0, 0.0, 1.0, 1.0, 0.0, 1.0, 0.0, 0.0, 1.0, 0.0, 1.0, 1.0, 0.0, 1.0, 0.0, 0.0, 1.0, 0.0, 1.0, 1.0, 0.0, 1.0, 0.0, 0.0, 1.0, 0.0, 1.0, 1.0, 0.0, 1.0, 0.0, 0.0, 1.0, 0.0, 1.0, 1.0, 0.0, 1.0, 0.0, 0.0, 1.0, 0.0, 1.0, 1.0, 0.0, 1.0, 0.0, 0.0, 1.0, 0.0, 1.0, 1.0, 0.0, 1.0, 0.0, 0.0, 1.0, 0.0, 1.0, 1.0, 0.0, 1.0, 0.0, 0.0, 1.0, 0.0, 1.0, 1.0, 0.0, 1.0, 0.0, 0.0, 1.0, 0.0, 1.0, 1.0, 0.0, 1.0, 0.0, 0.0, 1.0, 0.0, 1.0, 1.0, 0.0, 1.0, 0.0, 0.0, 1.0, 0.0, 1.0, 1.0, 0.0, 1.0, 0.0, 0.0, 1.0, 0.0, 1.0, 1.0, 0.0, 1.0, 0.0, 0.0, 1.0, 0.0, 1.0, 1.0, 0.0, 1.0, 0.0, 0.0, 1.0, 0.0, 1.0, 1.0, 0.0, 1.0, 0.0, 0.0, 1.0, 0.0, 1.0, 1.0, 0.0, 1.0, 0.3131, 0.1118, 0.313, 0.1768, 0.262, 0.1767, 0.2621, 0.1117, 0.1599, 0.3, 0.1599, 0.2001, 0.2382, 0.2001, 0.2382, 0.3, 0.5503, 0.3529, 0.5894, 0.3521, 0.59, 0.3827, 0.5509, 0.3835, 0.4722, 0.3545, 0.5113, 0.3537, 0.5119, 0.3843, 0.4728, 0.3851, 0.4334, 0.3654, 0.4722, 0.3545, 0.4728, 0.3851, 0.434, 0.396, 0.3129, 0.3069, 0.3087, 0.372, 0.2578, 0.3719, 0.2619, 0.3068, 0.0, 0.0, 1.0, 0.0, 1.0, 1.0, 0.0, 1.0, 0.0, 0.0, 1.0, 0.0, 1.0, 1.0, 0.0, 1.0, 0.313, 0.1768, 0.3129, 0.2419, 0.262, 0.2418, 0.262, 0.1767, 0.1599, 0.2001, 0.16, 0.1002, 0.2383, 0.1002, 0.2382, 0.2001, 0.0, 0.0, 1.0, 0.0, 1.0, 1.0, 0.0, 1.0, 0.5894, 0.3521, 0.6286, 0.3614, 0.6292, 0.392, 0.59, 0.3827, 0.166, 0.4999, 0.1599, 0.3999, 0.2382, 0.4, 0.2443, 0.4999, 0.1599, 0.3999, 0.1599, 0.3, 0.2382, 0.3, 0.2382, 0.4, 0.5113, 0.3537, 0.5503, 0.3529, 0.5509, 0.3835, 0.5119, 0.3843, 0.3091, 0.0467, 0.3131, 0.1118, 0.2621, 0.1117, 0.2581, 0.04664, 0.1599, 0.3999, 0.166, 0.4999, 0.0001853, 0.4998, 0.0002197, 0.3999, 0.4722, 0.3545, 0.4334, 0.3654, 0.4321, 0.3006, 0.4711, 0.2966, 0.3131, 0.1118, 0.3091, 0.0467, 0.4171, 0.04683, 0.417, 0.1119, 0.0, 0.0, 1.0, 0.0, 1.0, 1.0, 0.0, 1.0, 0.6286, 0.3614, 0.5894, 0.3521, 0.5882, 0.2942, 0.6273, 0.2966, 0.5894, 0.3521, 0.5503, 0.3529, 0.5491, 0.295, 0.5882, 0.2942, 0.5503, 0.3529, 0.5113, 0.3537, 0.5101, 0.2958, 0.5491, 0.295, 0.5113, 0.3537, 0.4722, 0.3545, 0.4711, 0.2966, 0.5101, 0.2958, 0.0, 0.0, 1.0, 0.0, 1.0, 1.0, 0.0, 1.0, 0.0, 0.0, 1.0, 0.0, 1.0, 1.0, 0.0, 1.0, 0.0, 0.0, 1.0, 0.0, 1.0, 1.0, 0.0, 1.0, 0.0, 0.0, 1.0, 0.0, 1.0, 1.0, 0.0, 1.0, 0.1662, 0.0002425, 0.16, 0.1002, 0.0003232, 0.1001, 0.0003577, 0.0001853, 0.16, 0.1002, 0.1599, 0.2001, 0.0002887, 0.2, 0.0003232, 0.1001, 0.1599, 0.2001, 0.1599, 0.3, 0.0002542, 0.3, 0.0002887, 0.2, 0.1599, 0.3, 0.1599, 0.3999, 0.0002197, 0.3999, 0.0002542, 0.3, 0.3087, 0.372, 0.3129, 0.3069, 0.4168, 0.307, 0.4167, 0.3721, 0.3129, 0.3069, 0.3129, 0.2419, 0.4169, 0.242, 0.4168, 0.307, 0.3129, 0.2419, 0.313, 0.1768, 0.4169, 0.1769, 0.4169, 0.242, 0.313, 0.1768, 0.3131, 0.1118, 0.417, 0.1119, 0.4169, 0.1769, 0.6446, 0.1671, 0.7445, 0.1671, 0.7445, 0.3336, 0.6446, 0.3336, 0.4351, 0.4536, 0.4359, 0.4926, 0.3708, 0.4939, 0.37, 0.4549, 0.634, 0.2714, 0.634, 0.2064, 0.7424, 0.2065, 0.7424, 0.2716, 0.0, 0.0, 1.0, 0.0, 1.0, 1.0, 0.0, 1.0, 0.4319, 0.2974, 0.4327, 0.3364, 0.3677, 0.3377, 0.3669, 0.2987, 0.4327, 0.3364, 0.4335, 0.3755, 0.3684, 0.3768, 0.3677, 0.3377, 0.4335, 0.3755, 0.4343, 0.4145, 0.3692, 0.4158, 0.3684, 0.3768, 0.4343, 0.4145, 0.4351, 0.4536, 0.37, 0.4549, 0.3692, 0.4158, 0.0, 0.0, 1.0, 0.0, 1.0, 1.0, 0.0, 1.0, 0.0, 0.0, 1.0, 0.0, 1.0, 1.0, 0.0, 1.0, 0.0, 0.0, 1.0, 0.0, 1.0, 1.0, 0.0, 1.0, 0.0, 0.0, 1.0, 0.0, 1.0, 1.0, 0.0, 1.0, 0.2449, 0.1671, 0.3448, 0.1671, 0.3448, 0.3336, 0.2449, 0.3336, 0.3448, 0.1671, 0.4447, 0.1671, 0.4447, 0.3336, 0.3448, 0.3336, 0.4447, 0.1671, 0.5447, 0.1671, 0.5447, 0.3336, 0.4447, 0.3336, 0.5447, 0.1671, 0.6446, 0.1671, 0.6446, 0.3336, 0.5447, 0.3336, 0.6336, 0.5316, 0.6337, 0.4666, 0.7421, 0.4667, 0.7421, 0.5318, 0.6337, 0.4666, 0.6338, 0.4015, 0.7422, 0.4017, 0.7421, 0.4667, 0.6338, 0.4015, 0.6339, 0.3365, 0.7423, 0.3366, 0.7422, 0.4017, 0.6339, 0.3365, 0.634, 0.2714, 0.7424, 0.2716, 0.7423, 0.3366, 0.3002, 0.6789, 0.2746, 0.8467, 0.1212, 0.8553, 0.1152, 0.7063, 0.8911, 0.6994, 0.8866, 0.8561, 0.7252, 0.8489, 0.6994, 0.6751, 0.6994, 0.6751, 0.7252, 0.8489, 0.5756, 0.8605, 0.5687, 0.6822, 0.5687, 0.6822, 0.5756, 0.8605, 0.4257, 0.8605, 0.432, 0.6817, 0.432, 0.6817, 0.4257, 0.8605, 0.2746, 0.8467, 0.3002, 0.6789, 0.2748, 0.1067, 0.3006, 0.2806, 0.1089, 0.2562, 0.1134, 0.09958, 0.3006, 0.2806, 0.2953, 0.4112, 0.09959, 0.4058, 0.1089, 0.2562, 0.2953, 0.4112, 0.2969, 0.5473, 0.101, 0.5553, 0.09959, 0.4058, 0.2969, 0.5473, 0.3002, 0.6789, 0.1152, 0.7063, 0.101, 0.5553, 0.8788, 0.1003, 0.8848, 0.2493, 0.6998, 0.2768, 0.7254, 0.1089, 0.8848, 0.2493, 0.899, 0.4004, 0.7031, 0.4084, 0.6998, 0.2768, 0.899, 0.4004, 0.9004, 0.5499, 0.7047, 0.5445, 0.7031, 0.4084, 0.9004, 0.5499, 0.8911, 0.6994, 0.6994, 0.6751, 0.7047, 0.5445, 0.7254, 0.1089, 0.6998, 0.2768, 0.568, 0.2739, 0.5743, 0.09518, 0.6998, 0.2768, 0.7031, 0.4084, 0.5678, 0.4095, 0.568, 0.2739, 0.7031, 0.4084, 0.7047, 0.5445, 0.568, 0.5452, 0.5678, 0.4095, 0.7047, 0.5445, 0.6994, 0.6751, 0.5687, 0.6822, 0.568, 0.5452, 0.5743, 0.09518, 0.568, 0.2739, 0.4313, 0.2734, 0.4244, 0.09518, 0.568, 0.2739, 0.5678, 0.4095, 0.432, 0.4104, 0.4313, 0.2734, 0.5678, 0.4095, 0.568, 0.5452, 0.4322, 0.5462, 0.432, 0.4104, 0.568, 0.5452, 0.5687, 0.6822, 0.432, 0.6817, 0.4322, 0.5462, 0.4244, 0.09518, 0.4313, 0.2734, 0.3006, 0.2806, 0.2748, 0.1067, 0.4313, 0.2734, 0.432, 0.4104, 0.2953, 0.4112, 0.3006, 0.2806, 0.432, 0.4104, 0.4322, 0.5462, 0.2969, 0.5473, 0.2953, 0.4112, 0.4322, 0.5462, 0.432, 0.6817, 0.3002, 0.6789, 0.2969, 0.5473])
me_cube_004.materials.append(mat_material_005)
me_cube_004.use_remesh_preserve_volume = False
me_cube_004.use_remesh_preserve_attributes = False
me_cube_004.use_mirror_vertex_groups = False
me_cube_004.update()
me_cube_003 = bpy.data.meshes.new('Cube.003')
me_cube_003.from_pydata([(-1.0, -1.0, -1.0), (-1.0, 1.0, -1.0), (1.0, 1.0, -1.0), (1.0, -1.0, -1.0), (-1.0, -1.0, 1.0), (-1.0, 1.0, 1.0), (1.0, 1.0, 1.0), (1.0, -1.0, 1.0)], [], [(4, 5, 1, 0), (5, 6, 2, 1), (6, 7, 3, 2), (7, 4, 0, 3), (0, 1, 2, 3), (7, 6, 5, 4)])
_uv = me_cube_003.uv_layers.new(name='UVMap')
_uv.uv.foreach_set('vector', [0.9919, 0.9815, 0.01847, 0.9919, 0.008118, 0.01847, 0.9815, 0.008118, 0.9919, 0.9815, 0.01847, 0.9919, 0.008118, 0.01847, 0.9815, 0.008118, 0.9919, 0.9815, 0.01847, 0.9919, 0.008118, 0.01847, 0.9815, 0.008118, 0.9919, 0.9815, 0.01847, 0.9919, 0.008118, 0.01847, 0.9815, 0.008118, 0.9919, 0.9815, 0.01847, 0.9919, 0.008118, 0.01847, 0.9815, 0.008118, 0.9919, 0.9815, 0.01847, 0.9919, 0.008118, 0.01847, 0.9815, 0.008118])
me_cube_003.materials.append(mat_material_005)
me_cube_003.use_remesh_preserve_volume = False
me_cube_003.use_remesh_preserve_attributes = False
me_cube_003.use_mirror_vertex_groups = False
me_cube_003.update()
me_cube_002 = bpy.data.meshes.new('Cube.002')
me_cube_002.from_pydata([(-1.0, -1.0, -1.0), (-1.0, 1.0, -1.0), (1.0, 1.0, -1.0), (1.0, -1.0, -1.0), (-1.0, -1.0, 1.0), (-1.0, 1.0, 1.0), (1.0, 1.0, 1.0), (1.0, -1.0, 1.0)], [], [(4, 5, 1, 0), (5, 6, 2, 1), (6, 7, 3, 2), (7, 4, 0, 3), (0, 1, 2, 3), (7, 6, 5, 4)])
_uv = me_cube_002.uv_layers.new(name='UVMap')
_uv.uv.foreach_set('vector', [0.0, 0.0, 1.0, 0.0, 1.0, 1.0, 0.0, 1.0, 0.0, 0.0, 1.0, 0.0, 1.0, 1.0, 0.0, 1.0, 0.0, 0.0, 1.0, 0.0, 1.0, 1.0, 0.0, 1.0, 0.0, 0.0, 1.0, 0.0, 1.0, 1.0, 0.0, 1.0, 0.0, 0.0, 1.0, 0.0, 1.0, 1.0, 0.0, 1.0, 0.0, 0.0, 1.0, 0.0, 1.0, 1.0, 0.0, 1.0])
me_cube_002.materials.append(mat_material_005)
me_cube_002.use_remesh_preserve_volume = False
me_cube_002.use_remesh_preserve_attributes = False
me_cube_002.use_mirror_vertex_groups = False
me_cube_002.update()
me_cube_001 = bpy.data.meshes.new('Cube.001')
me_cube_001.from_pydata([(-1.0, -1.0, -1.0), (-1.0, 1.0, -1.0), (1.0, 1.0, -1.0), (1.0, -1.0, -1.0), (-1.0, -1.0, 1.0), (-1.0, 1.0, 1.0), (1.0, 1.0, 1.0), (1.0, -1.0, 1.0)], [], [(4, 5, 1, 0), (5, 6, 2, 1), (6, 7, 3, 2), (7, 4, 0, 3), (0, 1, 2, 3), (7, 6, 5, 4)])
_uv = me_cube_001.uv_layers.new(name='UVMap')
_uv.uv.foreach_set('vector', [0.0, 0.0, 1.0, 0.0, 1.0, 1.0, 0.0, 1.0, 0.0, 0.0, 1.0, 0.0, 1.0, 1.0, 0.0, 1.0, 0.0, 0.0, 1.0, 0.0, 1.0, 1.0, 0.0, 1.0, 0.0, 0.0, 1.0, 0.0, 1.0, 1.0, 0.0, 1.0, 0.0, 0.0, 1.0, 0.0, 1.0, 1.0, 0.0, 1.0, 0.0, 0.0, 1.0, 0.0, 1.0, 1.0, 0.0, 1.0])
me_cube_001.materials.append(mat_material_005)
me_cube_001.use_remesh_preserve_volume = False
me_cube_001.use_remesh_preserve_attributes = False
me_cube_001.use_mirror_vertex_groups = False
me_cube_001.update()
me_cube = bpy.data.meshes.new('Cube')
me_cube.from_pydata([(1.0, 1.0, -1.0), (1.0, -1.0, -1.0), (-1.0, -1.0, -1.0), (-1.0, 1.0, -1.0), (1.0, 1.0, 1.0), (1.0, -1.0, 1.0), (-1.0, -1.0, 1.0), (-1.0, 1.0, 1.0)], [], [(0, 1, 2, 3), (4, 7, 6, 5), (0, 4, 5, 1), (1, 5, 6, 2), (2, 6, 7, 3), (4, 0, 3, 7)])
_uv = me_cube.uv_layers.new(name='UVMap')
_uv.uv.foreach_set('vector', [0.0, 0.0, 1.0, 0.0, 1.0, 1.0, 0.0, 1.0, 0.0, 0.0, 1.0, 0.0, 1.0, 1.0, 0.0, 1.0, 0.0, 0.0, 1.0, 0.0, 1.0, 1.0, 0.0, 1.0, 0.0, 0.0, 1.0, 0.0, 1.0, 1.0, 0.0, 1.0, 0.0, 0.0, 1.0, 0.0, 1.0, 1.0, 0.0, 1.0, 0.08922, 0.03016, 0.5564, 0.03016, 0.5564, 0.4974, 0.08922, 0.4974])
me_cube.materials.append(mat_material_005)
me_cube.use_remesh_preserve_volume = False
me_cube.use_remesh_preserve_attributes = False
me_cube.use_mirror_vertex_groups = False
me_cube.update()
me_cube_010 = bpy.data.meshes.new('Cube.010')
me_cube_010.from_pydata([(0.9051, -1.483, -1.249), (0.8722, 0.5172, -1.265), (2.997, 0.5229, -1.309), (2.997, -1.477, -1.298), (0.8979, -1.483, 0.6686), (0.8722, 0.5172, 0.6708), (2.997, 0.5229, 0.6421), (2.997, -1.477, 0.6383), (0.8094, -1.514, -0.6592), (0.8095, -1.514, 0.005774), (0.5336, -0.8651, 0.5663), (0.5356, -0.1985, 0.5669), (0.6917, 0.518, 0.005774), (0.6917, 0.518, -0.6609), (0.5498, -0.1985, -1.125), (0.5477, -0.8651, -1.125), (1.599, 0.5381, 0.6633), (2.265, 0.5381, 0.6586), (3.187, 0.5404, 0.01316), (3.187, 0.5404, -0.6535), (2.265, 0.5381, -1.291), (1.599, 0.5381, -1.284), (3.566, -0.139, 0.5421), (3.567, -0.8056, 0.5424), (3.187, -1.491, 0.01316), (3.187, -1.491, -0.6535), (3.566, -0.8056, -1.184), (3.566, -0.139, -1.184), (2.265, -1.494, 0.6552), (1.599, -1.494, 0.6601), (1.599, -1.494, -1.266), (2.265, -1.494, -1.273), (-0.3995, -0.9367, -0.004947), (-0.3995, -0.9367, -0.6163), (-0.3995, -0.2547, -0.004933), (-0.3995, -0.2547, -0.6164), (1.539, 0.5567, 0.0136), (1.539, 0.5567, -0.6637), (2.332, 0.5616, 0.01532), (2.332, 0.5616, -0.6619), (4.249, -0.1248, 0.009015), (4.249, -0.1248, -0.6362), (4.249, -0.8067, 0.009235), (4.249, -0.8067, -0.6363), (2.332, -1.516, 0.01532), (2.332, -1.516, -0.6619), (1.553, -1.521, 0.0136), (1.553, -1.521, -0.6637), (1.368, -0.8476, -1.126), (2.458, -0.826, -1.147), (1.369, -0.1656, -1.126), (2.46, -0.144, -1.147), (2.459, -0.826, 0.5315), (1.359, -0.8476, 0.5505), (2.461, -0.144, 0.5315), (1.36, -0.1656, 0.5505), (1.599, 0.5381, 0.6633), (2.265, 0.5381, 0.6586), (2.265, 0.5381, -1.291), (1.599, 0.5381, -1.284), (2.265, -1.494, 0.6552), (1.599, -1.494, 0.6601), (1.599, -1.494, -1.266), (2.265, -1.494, -1.273), (1.539, 0.5567, 0.0136), (1.539, 0.5567, -0.6637), (2.332, 0.5616, 0.01532), (2.332, 0.5616, -0.6619), (2.332, -1.516, 0.01532), (2.332, -1.516, -0.6619), (1.553, -1.521, 0.0136), (1.553, -1.521, -0.6637), (1.368, -0.8476, -1.126), (2.458, -0.826, -1.147), (1.369, -0.1656, -1.126), (2.46, -0.144, -1.147), (2.459, -0.826, 0.5315), (1.359, -0.8476, 0.5505), (2.461, -0.144, 0.5315), (1.36, -0.1656, 0.5505), (1.599, 0.5381, 0.6633), (2.265, 0.5381, 0.6586), (2.265, 0.5381, -1.291), (1.599, 0.5381, -1.284), (2.265, -1.494, 0.6552), (1.599, -1.494, 0.6601), (1.599, -1.494, -1.266), (2.265, -1.494, -1.273), (1.539, 0.5567, 0.0136), (1.539, 0.5567, -0.6637), (2.332, 0.5616, 0.01532), (2.332, 0.5616, -0.6619), (2.332, -1.516, 0.01532), (2.332, -1.516, -0.6619), (1.553, -1.521, 0.0136), (1.553, -1.521, -0.6637), (1.368, -0.8476, -1.126), (2.458, -0.826, -1.147), (1.369, -0.1656, -1.126), (2.46, -0.144, -1.147), (2.459, -0.826, 0.5315), (1.359, -0.8476, 0.5505), (2.461, -0.144, 0.5315), (1.36, -0.1656, 0.5505)], [], [(35, 13, 1, 14), (39, 19, 2, 20), (43, 25, 3, 26), (47, 8, 0, 30), (51, 20, 2, 27), (55, 16, 5, 11), (8, 33, 15, 0), (33, 35, 14, 15), (4, 10, 32, 9), (9, 32, 33, 8), (10, 11, 34, 32), (32, 34, 35, 33), (11, 5, 12, 34), (34, 12, 13, 35), (13, 37, 21, 1), (29, 46, 70, 61), (5, 16, 36, 12), (12, 36, 37, 13), (49, 31, 63, 73), (28, 52, 76, 60), (17, 6, 18, 38), (38, 18, 19, 39), (19, 41, 27, 2), (41, 43, 26, 27), (6, 22, 40, 18), (18, 40, 41, 19), (22, 23, 42, 40), (40, 42, 43, 41), (23, 7, 24, 42), (42, 24, 25, 43), (25, 45, 31, 3), (51, 49, 73, 75), (7, 28, 44, 24), (24, 44, 45, 25), (36, 16, 56, 64), (52, 54, 78, 76), (29, 4, 9, 46), (46, 9, 8, 47), (31, 49, 26, 3), (49, 51, 27, 26), (0, 15, 48, 30), (44, 28, 60, 68), (15, 14, 50, 48), (39, 20, 58, 67), (14, 1, 21, 50), (20, 51, 75, 58), (29, 53, 10, 4), (53, 55, 11, 10), (7, 23, 52, 28), (54, 17, 57, 78), (23, 22, 54, 52), (47, 30, 62, 71), (22, 6, 17, 54), (38, 39, 67, 66), (63, 69, 93, 87), (78, 57, 81, 102), (75, 73, 97, 99), (69, 68, 92, 93), (61, 70, 94, 85), (64, 56, 80, 88), (58, 75, 99, 82), (67, 58, 82, 91), (66, 67, 91, 90), (77, 61, 85, 101), (62, 72, 96, 86), (79, 77, 101, 103), (16, 55, 79, 56), (17, 38, 66, 57), (45, 44, 68, 69), (55, 53, 77, 79), (50, 21, 59, 74), (37, 36, 64, 65), (31, 45, 69, 63), (53, 29, 61, 77), (21, 37, 65, 59), (48, 50, 74, 72), (30, 48, 72, 62), (46, 47, 71, 70), (89, 91, 82, 83), (80, 81, 90, 88), (88, 90, 91, 89), (93, 95, 86, 87), (84, 85, 94, 92), (92, 94, 95, 93), (86, 96, 97, 87), (96, 98, 99, 97), (98, 83, 82, 99), (84, 100, 101, 85), (100, 102, 103, 101), (102, 81, 80, 103), (73, 63, 87, 97), (76, 78, 102, 100), (60, 76, 100, 84), (57, 66, 90, 81), (65, 64, 88, 89), (70, 71, 95, 94), (74, 59, 83, 98), (59, 65, 89, 83), (71, 62, 86, 95), (56, 79, 103, 80), (68, 60, 84, 92), (72, 74, 98, 96)])
_uv = me_cube_010.uv_layers.new(name='UVMap')
_uv.uv.foreach_set('vector', [0.4091, 0.29, 0.1569, 0.1855, 0.1642, 0.002208, 0.3841, 0.07654, 0.1857, 0.5556, 0.1925, 0.7515, 0.04121, 0.7119, 0.04121, 0.5441, 0.3551, 0.6588, 0.112, 0.6083, 0.1041, 0.4395, 0.3207, 0.4936, 0.6935, 0.7728, 0.7945, 0.772, 0.7819, 0.8524, 0.6877, 0.8549, 0.5025, 0.8205, 0.4098, 0.8459, 0.4117, 0.7463, 0.5014, 0.6698, 0.6524, 0.225, 0.4887, 0.2786, 0.4943, 0.1121, 0.6605, 0.03605, 0.7788, 0.2676, 0.4973, 0.3101, 0.5761, 0.09786, 0.8034, 0.08081, 0.4973, 0.3101, 0.4091, 0.29, 0.3841, 0.07654, 0.5761, 0.09786, 0.7411, 0.6999, 0.5048, 0.6279, 0.487, 0.388, 0.7703, 0.4735, 0.7703, 0.4735, 0.487, 0.388, 0.4973, 0.3101, 0.7788, 0.2676, 0.5048, 0.6279, 0.304, 0.5877, 0.3996, 0.3773, 0.487, 0.388, 0.487, 0.388, 0.3996, 0.3773, 0.4091, 0.29, 0.4973, 0.3101, 0.304, 0.5877, 0.05579, 0.5791, 0.1134, 0.3724, 0.3996, 0.3773, 0.3996, 0.3773, 0.1134, 0.3724, 0.1569, 0.1855, 0.4091, 0.29, 0.1902, 0.06364, 0.185, 0.2579, 0.04238, 0.2681, 0.05086, 0.1017, 0.9601, 0.03822, 0.9601, 0.03822, 0.9601, 0.03822, 0.9601, 0.03822, 0.4943, 0.1121, 0.4887, 0.2786, 0.3401, 0.2615, 0.3429, 0.06724, 0.3429, 0.06724, 0.3401, 0.2615, 0.185, 0.2579, 0.1902, 0.06364, 0.9601, 0.03822, 0.9601, 0.03822, 0.9601, 0.03822, 0.9601, 0.03822, 0.9601, 0.03822, 0.9601, 0.03822, 0.9601, 0.03822, 0.9601, 0.03822, 0.4879, 0.533, 0.4883, 0.7007, 0.3452, 0.7477, 0.3408, 0.5518, 0.3408, 0.5518, 0.3452, 0.7477, 0.1925, 0.7515, 0.1857, 0.5556, 0.7113, 0.6215, 0.4569, 0.6626, 0.4917, 0.4859, 0.728, 0.4352, 0.4569, 0.6626, 0.3551, 0.6588, 0.3207, 0.4936, 0.4917, 0.4859, 0.7274, 0.9936, 0.479, 0.9395, 0.4487, 0.7566, 0.715, 0.8039, 0.715, 0.8039, 0.4487, 0.7566, 0.4569, 0.6626, 0.7113, 0.6215, 0.479, 0.9395, 0.3023, 0.9207, 0.3517, 0.7583, 0.4487, 0.7566, 0.4487, 0.7566, 0.3517, 0.7583, 0.3551, 0.6588, 0.4569, 0.6626, 0.3023, 0.9207, 0.06951, 0.9482, 0.09707, 0.7774, 0.3517, 0.7583, 0.3517, 0.7583, 0.09707, 0.7774, 0.112, 0.6083, 0.3551, 0.6588, 0.2684, 0.404, 0.1525, 0.4031, 0.1431, 0.3198, 0.2424, 0.3164, 0.9601, 0.03822, 0.9601, 0.03822, 0.9601, 0.03822, 0.9601, 0.03822, 0.2429, 0.58, 0.1436, 0.5825, 0.1526, 0.4954, 0.2686, 0.4948, 0.2686, 0.4948, 0.1526, 0.4954, 0.1525, 0.4031, 0.2684, 0.404, 0.9601, 0.03822, 0.9601, 0.03822, 0.9601, 0.03822, 0.9601, 0.03822, 0.9601, 0.03822, 0.9601, 0.03822, 0.9601, 0.03822, 0.9601, 0.03822, 0.6872, 0.5925, 0.7823, 0.5912, 0.7943, 0.6814, 0.6934, 0.6806, 0.6934, 0.6806, 0.7943, 0.6814, 0.7945, 0.772, 0.6935, 0.7728, 0.6858, 0.8454, 0.5951, 0.8205, 0.592, 0.6696, 0.6833, 0.7457, 0.5951, 0.8205, 0.5025, 0.8205, 0.5014, 0.6698, 0.592, 0.6696, 0.7776, 0.04002, 0.8273, 0.124, 0.7161, 0.1266, 0.6834, 0.03876, 0.9601, 0.03822, 0.9601, 0.03822, 0.9601, 0.03822, 0.9601, 0.03822, 0.8273, 0.124, 0.8273, 0.2148, 0.7163, 0.2195, 0.7161, 0.1266, 0.9601, 0.03822, 0.9601, 0.03822, 0.9601, 0.03822, 0.9601, 0.03822, 0.8273, 0.2148, 0.7826, 0.3124, 0.684, 0.3155, 0.7163, 0.2195, 0.9601, 0.03822, 0.9601, 0.03822, 0.9601, 0.03822, 0.9601, 0.03822, 0.9588, 0.2801, 0.8086, 0.2253, 0.8132, 0.03605, 0.9567, 0.1195, 0.8086, 0.2253, 0.6524, 0.225, 0.6605, 0.03605, 0.8132, 0.03605, 0.9501, 0.7117, 0.7914, 0.8382, 0.8021, 0.5846, 0.9588, 0.5442, 0.9601, 0.03822, 0.9601, 0.03822, 0.9601, 0.03822, 0.9601, 0.03822, 0.7914, 0.8382, 0.6387, 0.8346, 0.6459, 0.5813, 0.8021, 0.5846, 0.9601, 0.03822, 0.9601, 0.03822, 0.9601, 0.03822, 0.9601, 0.03822, 0.6387, 0.8346, 0.4883, 0.7007, 0.4879, 0.533, 0.6459, 0.5813, 0.9601, 0.03822, 0.9601, 0.03822, 0.9601, 0.03822, 0.9601, 0.03822, 0.9601, 0.03822, 0.9601, 0.03822, 0.9601, 0.03822, 0.9601, 0.03822, 0.9601, 0.03822, 0.9601, 0.03822, 0.9601, 0.03822, 0.9601, 0.03822, 0.9601, 0.03822, 0.9601, 0.03822, 0.9601, 0.03822, 0.9601, 0.03822, 0.9601, 0.03822, 0.9601, 0.03822, 0.9601, 0.03822, 0.9601, 0.03822, 0.9601, 0.03822, 0.9601, 0.03822, 0.9601, 0.03822, 0.9601, 0.03822, 0.9601, 0.03822, 0.9601, 0.03822, 0.9601, 0.03822, 0.9601, 0.03822, 0.9601, 0.03822, 0.9601, 0.03822, 0.9601, 0.03822, 0.9601, 0.03822, 0.9601, 0.03822, 0.9601, 0.03822, 0.9601, 0.03822, 0.9601, 0.03822, 0.9601, 0.03822, 0.9601, 0.03822, 0.9601, 0.03822, 0.9601, 0.03822, 0.9601, 0.03822, 0.9601, 0.03822, 0.9601, 0.03822, 0.9601, 0.03822, 0.9601, 0.03822, 0.9601, 0.03822, 0.9601, 0.03822, 0.9601, 0.03822, 0.9601, 0.03822, 0.9601, 0.03822, 0.9601, 0.03822, 0.9601, 0.03822, 0.9601, 0.03822, 0.9601, 0.03822, 0.9601, 0.03822, 0.9601, 0.03822, 0.9601, 0.03822, 0.9601, 0.03822, 0.9601, 0.03822, 0.9601, 0.03822, 0.9601, 0.03822, 0.9601, 0.03822, 0.9601, 0.03822, 0.9601, 0.03822, 0.9601, 0.03822, 0.9601, 0.03822, 0.9601, 0.03822, 0.9601, 0.03822, 0.9601, 0.03822, 0.9601, 0.03822, 0.9601, 0.03822, 0.9601, 0.03822, 0.9601, 0.03822, 0.9601, 0.03822, 0.9601, 0.03822, 0.9601, 0.03822, 0.9601, 0.03822, 0.9601, 0.03822, 0.9601, 0.03822, 0.9601, 0.03822, 0.9601, 0.03822, 0.9601, 0.03822, 0.9601, 0.03822, 0.9601, 0.03822, 0.9601, 0.03822, 0.9601, 0.03822, 0.9601, 0.03822, 0.9601, 0.03822, 0.9601, 0.03822, 0.9601, 0.03822, 0.9601, 0.03822, 0.9601, 0.03822, 0.9601, 0.03822, 0.9601, 0.03822, 0.9601, 0.03822, 0.9601, 0.03822, 0.9601, 0.03822, 0.9601, 0.03822, 0.9601, 0.03822, 0.9601, 0.03822, 0.1846, 0.3217, 0.1856, 0.5034, 0.04138, 0.4886, 0.04234, 0.3358, 0.4887, 0.3344, 0.4882, 0.4871, 0.3408, 0.5029, 0.3398, 0.3212, 0.3398, 0.3212, 0.3408, 0.5029, 0.1856, 0.5034, 0.1846, 0.3217, 0.7822, 0.8547, 0.7821, 0.9606, 0.7003, 0.9548, 0.6991, 0.864, 0.9611, 0.8635, 0.9619, 0.9543, 0.8741, 0.9604, 0.8741, 0.8545, 0.8741, 0.8545, 0.8741, 0.9604, 0.7821, 0.9606, 0.7822, 0.8547, 0.4098, 0.8476, 0.3223, 0.8804, 0.3189, 0.732, 0.4096, 0.7569, 0.3223, 0.8804, 0.2297, 0.8806, 0.2263, 0.7321, 0.3189, 0.732, 0.2297, 0.8806, 0.1339, 0.8482, 0.1337, 0.7575, 0.2263, 0.7321, 0.9588, 0.4879, 0.8033, 0.5325, 0.8086, 0.2805, 0.9588, 0.3351, 0.8033, 0.5325, 0.647, 0.5327, 0.6523, 0.2804, 0.8086, 0.2805, 0.647, 0.5327, 0.4882, 0.4871, 0.4887, 0.3344, 0.6523, 0.2804, 0.9601, 0.03822, 0.9601, 0.03822, 0.9601, 0.03822, 0.9601, 0.03822, 0.9601, 0.03822, 0.9601, 0.03822, 0.9601, 0.03822, 0.9601, 0.03822, 0.9601, 0.03822, 0.9601, 0.03822, 0.9601, 0.03822, 0.9601, 0.03822, 0.9601, 0.03822, 0.9601, 0.03822, 0.9601, 0.03822, 0.9601, 0.03822, 0.9601, 0.03822, 0.9601, 0.03822, 0.9601, 0.03822, 0.9601, 0.03822, 0.9601, 0.03822, 0.9601, 0.03822, 0.9601, 0.03822, 0.9601, 0.03822, 0.9601, 0.03822, 0.9601, 0.03822, 0.9601, 0.03822, 0.9601, 0.03822, 0.9601, 0.03822, 0.9601, 0.03822, 0.9601, 0.03822, 0.9601, 0.03822, 0.9601, 0.03822, 0.9601, 0.03822, 0.9601, 0.03822, 0.9601, 0.03822, 0.9601, 0.03822, 0.9601, 0.03822, 0.9601, 0.03822, 0.9601, 0.03822, 0.9601, 0.03822, 0.9601, 0.03822, 0.9601, 0.03822, 0.9601, 0.03822, 0.9601, 0.03822, 0.9601, 0.03822, 0.9601, 0.03822, 0.9601, 0.03822])
me_cube_010.materials.append(mat_material_005)
me_cube_010.use_remesh_preserve_volume = False
me_cube_010.use_remesh_preserve_attributes = False
me_cube_010.use_mirror_vertex_groups = False
me_cube_010.update()
me_cube_008 = bpy.data.meshes.new('Cube.008')
me_cube_008.from_pydata([(0.9051, -1.483, -1.249), (0.8722, 0.5172, -1.265), (2.997, 0.5229, -1.309), (2.997, -1.477, -1.298), (0.8979, -1.483, 0.6686), (0.8722, 0.5172, 0.6708), (2.997, 0.5229, 0.6421), (2.997, -1.477, 0.6383), (0.8094, -1.514, -0.6592), (0.8095, -1.514, 0.005774), (0.5336, -0.8651, 0.5663), (0.5356, -0.1985, 0.5669), (0.6917, 0.518, 0.005774), (0.6917, 0.518, -0.6609), (0.5498, -0.1985, -1.125), (0.5477, -0.8651, -1.125), (1.599, 0.5381, 0.6633), (2.265, 0.5381, 0.6586), (3.187, 0.5404, 0.01316), (3.187, 0.5404, -0.6535), (2.265, 0.5381, -1.291), (1.599, 0.5381, -1.284), (3.566, -0.139, 0.5421), (3.567, -0.8056, 0.5424), (3.187, -1.491, 0.01316), (3.187, -1.491, -0.6535), (3.566, -0.8056, -1.184), (3.566, -0.139, -1.184), (2.265, -1.494, 0.6552), (1.599, -1.494, 0.6601), (1.599, -1.494, -1.266), (2.265, -1.494, -1.273), (-0.3995, -0.9367, -0.004947), (-0.3995, -0.9367, -0.6163), (-0.3995, -0.2547, -0.004933), (-0.3995, -0.2547, -0.6164), (1.539, 0.5567, 0.0136), (1.539, 0.5567, -0.6637), (2.332, 0.5616, 0.01532), (2.332, 0.5616, -0.6619), (4.249, -0.1248, 0.009015), (4.249, -0.1248, -0.6362), (4.249, -0.8067, 0.009235), (4.249, -0.8067, -0.6363), (2.332, -1.516, 0.01532), (2.332, -1.516, -0.6619), (1.553, -1.521, 0.0136), (1.553, -1.521, -0.6637), (1.368, -0.8476, -1.126), (2.458, -0.826, -1.147), (1.369, -0.1656, -1.126), (2.46, -0.144, -1.147), (2.459, -0.826, 0.5315), (1.359, -0.8476, 0.5505), (2.461, -0.144, 0.5315), (1.36, -0.1656, 0.5505), (1.599, 0.5381, 0.6633), (2.265, 0.5381, 0.6586), (2.265, 0.5381, -1.291), (1.599, 0.5381, -1.284), (2.265, -1.494, 0.6552), (1.599, -1.494, 0.6601), (1.599, -1.494, -1.266), (2.265, -1.494, -1.273), (1.539, 0.5567, 0.0136), (1.539, 0.5567, -0.6637), (2.332, 0.5616, 0.01532), (2.332, 0.5616, -0.6619), (2.332, -1.516, 0.01532), (2.332, -1.516, -0.6619), (1.553, -1.521, 0.0136), (1.553, -1.521, -0.6637), (1.368, -0.8476, -1.126), (2.458, -0.826, -1.147), (1.369, -0.1656, -1.126), (2.46, -0.144, -1.147), (2.459, -0.826, 0.5315), (1.359, -0.8476, 0.5505), (2.461, -0.144, 0.5315), (1.36, -0.1656, 0.5505), (1.599, 0.5381, 0.6633), (2.265, 0.5381, 0.6586), (2.265, 0.5381, -1.291), (1.599, 0.5381, -1.284), (2.265, -1.494, 0.6552), (1.599, -1.494, 0.6601), (1.599, -1.494, -1.266), (2.265, -1.494, -1.273), (1.539, 0.5567, 0.0136), (1.539, 0.5567, -0.6637), (2.332, 0.5616, 0.01532), (2.332, 0.5616, -0.6619), (2.332, -1.516, 0.01532), (2.332, -1.516, -0.6619), (1.553, -1.521, 0.0136), (1.553, -1.521, -0.6637), (1.368, -0.8476, -1.126), (2.458, -0.826, -1.147), (1.369, -0.1656, -1.126), (2.46, -0.144, -1.147), (2.459, -0.826, 0.5315), (1.359, -0.8476, 0.5505), (2.461, -0.144, 0.5315), (1.36, -0.1656, 0.5505)], [], [(35, 13, 1, 14), (39, 19, 2, 20), (43, 25, 3, 26), (47, 8, 0, 30), (51, 20, 2, 27), (55, 16, 5, 11), (8, 33, 15, 0), (33, 35, 14, 15), (4, 10, 32, 9), (9, 32, 33, 8), (10, 11, 34, 32), (32, 34, 35, 33), (11, 5, 12, 34), (34, 12, 13, 35), (13, 37, 21, 1), (29, 46, 70, 61), (5, 16, 36, 12), (12, 36, 37, 13), (49, 31, 63, 73), (28, 52, 76, 60), (17, 6, 18, 38), (38, 18, 19, 39), (19, 41, 27, 2), (41, 43, 26, 27), (6, 22, 40, 18), (18, 40, 41, 19), (22, 23, 42, 40), (40, 42, 43, 41), (23, 7, 24, 42), (42, 24, 25, 43), (25, 45, 31, 3), (51, 49, 73, 75), (7, 28, 44, 24), (24, 44, 45, 25), (36, 16, 56, 64), (52, 54, 78, 76), (29, 4, 9, 46), (46, 9, 8, 47), (31, 49, 26, 3), (49, 51, 27, 26), (0, 15, 48, 30), (44, 28, 60, 68), (15, 14, 50, 48), (39, 20, 58, 67), (14, 1, 21, 50), (20, 51, 75, 58), (29, 53, 10, 4), (53, 55, 11, 10), (7, 23, 52, 28), (54, 17, 57, 78), (23, 22, 54, 52), (47, 30, 62, 71), (22, 6, 17, 54), (38, 39, 67, 66), (63, 69, 93, 87), (78, 57, 81, 102), (75, 73, 97, 99), (69, 68, 92, 93), (61, 70, 94, 85), (64, 56, 80, 88), (58, 75, 99, 82), (67, 58, 82, 91), (66, 67, 91, 90), (77, 61, 85, 101), (62, 72, 96, 86), (79, 77, 101, 103), (16, 55, 79, 56), (17, 38, 66, 57), (45, 44, 68, 69), (55, 53, 77, 79), (50, 21, 59, 74), (37, 36, 64, 65), (31, 45, 69, 63), (53, 29, 61, 77), (21, 37, 65, 59), (48, 50, 74, 72), (30, 48, 72, 62), (46, 47, 71, 70), (89, 91, 82, 83), (80, 81, 90, 88), (88, 90, 91, 89), (93, 95, 86, 87), (84, 85, 94, 92), (92, 94, 95, 93), (86, 96, 97, 87), (96, 98, 99, 97), (98, 83, 82, 99), (84, 100, 101, 85), (100, 102, 103, 101), (102, 81, 80, 103), (73, 63, 87, 97), (76, 78, 102, 100), (60, 76, 100, 84), (57, 66, 90, 81), (65, 64, 88, 89), (70, 71, 95, 94), (74, 59, 83, 98), (59, 65, 89, 83), (71, 62, 86, 95), (56, 79, 103, 80), (68, 60, 84, 92), (72, 74, 98, 96)])
_uv = me_cube_008.uv_layers.new(name='UVMap')
_uv.uv.foreach_set('vector', [0.4091, 0.29, 0.1569, 0.1855, 0.1642, 0.002208, 0.3841, 0.07654, 0.1857, 0.5556, 0.1925, 0.7515, 0.04121, 0.7119, 0.04121, 0.5441, 0.4684, 0.3846, 0.2931, 0.3483, 0.2872, 0.2266, 0.4436, 0.2654, 0.6935, 0.7728, 0.7945, 0.772, 0.7819, 0.8524, 0.6877, 0.8549, 0.5025, 0.8205, 0.4098, 0.8459, 0.4117, 0.7463, 0.5014, 0.6698, 0.6524, 0.225, 0.4887, 0.2786, 0.4943, 0.1121, 0.6605, 0.03605, 0.7788, 0.2676, 0.4973, 0.3101, 0.5761, 0.09786, 0.8034, 0.08081, 0.4973, 0.3101, 0.4091, 0.29, 0.3841, 0.07654, 0.5761, 0.09786, 0.7411, 0.6999, 0.5048, 0.6279, 0.487, 0.388, 0.7703, 0.4735, 0.7703, 0.4735, 0.487, 0.388, 0.4973, 0.3101, 0.7788, 0.2676, 0.5048, 0.6279, 0.304, 0.5877, 0.3996, 0.3773, 0.487, 0.388, 0.487, 0.388, 0.3996, 0.3773, 0.4091, 0.29, 0.4973, 0.3101, 0.304, 0.5877, 0.05579, 0.5791, 0.1134, 0.3724, 0.3996, 0.3773, 0.3996, 0.3773, 0.1134, 0.3724, 0.1569, 0.1855, 0.4091, 0.29, 0.1902, 0.06364, 0.185, 0.2579, 0.04238, 0.2681, 0.05086, 0.1017, 0.9601, 0.03822, 0.9601, 0.03822, 0.9601, 0.03822, 0.9601, 0.03822, 0.4943, 0.1121, 0.4887, 0.2786, 0.3401, 0.2615, 0.3429, 0.06724, 0.3429, 0.06724, 0.3401, 0.2615, 0.185, 0.2579, 0.1902, 0.06364, 0.9601, 0.03822, 0.9601, 0.03822, 0.9601, 0.03822, 0.9601, 0.03822, 0.9601, 0.03822, 0.9601, 0.03822, 0.9601, 0.03822, 0.9601, 0.03822, 0.4879, 0.533, 0.4883, 0.7007, 0.3452, 0.7477, 0.3408, 0.5518, 0.3408, 0.5518, 0.3452, 0.7477, 0.1925, 0.7515, 0.1857, 0.5556, 0.7254, 0.3574, 0.5419, 0.3873, 0.5669, 0.2598, 0.7373, 0.223, 0.5419, 0.3873, 0.4684, 0.3846, 0.4436, 0.2654, 0.5669, 0.2598, 0.7373, 0.6258, 0.558, 0.587, 0.536, 0.4551, 0.7282, 0.4889, 0.7282, 0.4889, 0.536, 0.4551, 0.5419, 0.3873, 0.7254, 0.3574, 0.558, 0.587, 0.4306, 0.5735, 0.4661, 0.4564, 0.536, 0.4551, 0.536, 0.4551, 0.4661, 0.4564, 0.4684, 0.3846, 0.5419, 0.3873, 0.4306, 0.5735, 0.2627, 0.5935, 0.2825, 0.4703, 0.4661, 0.4564, 0.4661, 0.4564, 0.2825, 0.4703, 0.2931, 0.3483, 0.4684, 0.3846, 0.2684, 0.404, 0.1525, 0.4031, 0.1431, 0.3198, 0.2424, 0.3164, 0.9601, 0.03822, 0.9601, 0.03822, 0.9601, 0.03822, 0.9601, 0.03822, 0.2429, 0.58, 0.1436, 0.5825, 0.1526, 0.4954, 0.2686, 0.4948, 0.2686, 0.4948, 0.1526, 0.4954, 0.1525, 0.4031, 0.2684, 0.404, 0.9601, 0.03822, 0.9601, 0.03822, 0.9601, 0.03822, 0.9601, 0.03822, 0.9601, 0.03822, 0.9601, 0.03822, 0.9601, 0.03822, 0.9601, 0.03822, 0.6872, 0.5925, 0.7823, 0.5912, 0.7943, 0.6814, 0.6934, 0.6806, 0.6934, 0.6806, 0.7943, 0.6814, 0.7945, 0.772, 0.6935, 0.7728, 0.6858, 0.8454, 0.5951, 0.8205, 0.592, 0.6696, 0.6833, 0.7457, 0.5951, 0.8205, 0.5025, 0.8205, 0.5014, 0.6698, 0.592, 0.6696, 0.7776, 0.04002, 0.8273, 0.124, 0.7161, 0.1266, 0.6834, 0.03876, 0.9601, 0.03822, 0.9601, 0.03822, 0.9601, 0.03822, 0.9601, 0.03822, 0.8273, 0.124, 0.8273, 0.2148, 0.7163, 0.2195, 0.7161, 0.1266, 0.9601, 0.03822, 0.9601, 0.03822, 0.9601, 0.03822, 0.9601, 0.03822, 0.8273, 0.2148, 0.7826, 0.3124, 0.684, 0.3155, 0.7163, 0.2195, 0.9601, 0.03822, 0.9601, 0.03822, 0.9601, 0.03822, 0.9601, 0.03822, 0.9588, 0.2801, 0.8086, 0.2253, 0.8132, 0.03605, 0.9567, 0.1195, 0.8086, 0.2253, 0.6524, 0.225, 0.6605, 0.03605, 0.8132, 0.03605, 0.9501, 0.7117, 0.7914, 0.8382, 0.8021, 0.5846, 0.9588, 0.5442, 0.9601, 0.03822, 0.9601, 0.03822, 0.9601, 0.03822, 0.9601, 0.03822, 0.7914, 0.8382, 0.6387, 0.8346, 0.6459, 0.5813, 0.8021, 0.5846, 0.9601, 0.03822, 0.9601, 0.03822, 0.9601, 0.03822, 0.9601, 0.03822, 0.6387, 0.8346, 0.4883, 0.7007, 0.4879, 0.533, 0.6459, 0.5813, 0.9601, 0.03822, 0.9601, 0.03822, 0.9601, 0.03822, 0.9601, 0.03822, 0.9601, 0.03822, 0.9601, 0.03822, 0.9601, 0.03822, 0.9601, 0.03822, 0.9601, 0.03822, 0.9601, 0.03822, 0.9601, 0.03822, 0.9601, 0.03822, 0.9601, 0.03822, 0.9601, 0.03822, 0.9601, 0.03822, 0.9601, 0.03822, 0.9601, 0.03822, 0.9601, 0.03822, 0.9601, 0.03822, 0.9601, 0.03822, 0.9601, 0.03822, 0.9601, 0.03822, 0.9601, 0.03822, 0.9601, 0.03822, 0.9601, 0.03822, 0.9601, 0.03822, 0.9601, 0.03822, 0.9601, 0.03822, 0.9601, 0.03822, 0.9601, 0.03822, 0.9601, 0.03822, 0.9601, 0.03822, 0.9601, 0.03822, 0.9601, 0.03822, 0.9601, 0.03822, 0.9601, 0.03822, 0.9601, 0.03822, 0.9601, 0.03822, 0.9601, 0.03822, 0.9601, 0.03822, 0.9601, 0.03822, 0.9601, 0.03822, 0.9601, 0.03822, 0.9601, 0.03822, 0.9601, 0.03822, 0.9601, 0.03822, 0.9601, 0.03822, 0.9601, 0.03822, 0.9601, 0.03822, 0.9601, 0.03822, 0.9601, 0.03822, 0.9601, 0.03822, 0.9601, 0.03822, 0.9601, 0.03822, 0.9601, 0.03822, 0.9601, 0.03822, 0.9601, 0.03822, 0.9601, 0.03822, 0.9601, 0.03822, 0.9601, 0.03822, 0.9601, 0.03822, 0.9601, 0.03822, 0.9601, 0.03822, 0.9601, 0.03822, 0.9601, 0.03822, 0.9601, 0.03822, 0.9601, 0.03822, 0.9601, 0.03822, 0.9601, 0.03822, 0.9601, 0.03822, 0.9601, 0.03822, 0.9601, 0.03822, 0.9601, 0.03822, 0.9601, 0.03822, 0.9601, 0.03822, 0.9601, 0.03822, 0.9601, 0.03822, 0.9601, 0.03822, 0.9601, 0.03822, 0.9601, 0.03822, 0.9601, 0.03822, 0.9601, 0.03822, 0.9601, 0.03822, 0.9601, 0.03822, 0.9601, 0.03822, 0.9601, 0.03822, 0.9601, 0.03822, 0.9601, 0.03822, 0.9601, 0.03822, 0.9601, 0.03822, 0.9601, 0.03822, 0.9601, 0.03822, 0.9601, 0.03822, 0.9601, 0.03822, 0.9601, 0.03822, 0.9601, 0.03822, 0.9601, 0.03822, 0.9601, 0.03822, 0.9601, 0.03822, 0.9601, 0.03822, 0.1846, 0.3217, 0.1856, 0.5034, 0.04138, 0.4886, 0.04234, 0.3358, 0.4887, 0.3344, 0.4882, 0.4871, 0.3408, 0.5029, 0.3398, 0.3212, 0.3398, 0.3212, 0.3408, 0.5029, 0.1856, 0.5034, 0.1846, 0.3217, 0.7822, 0.8547, 0.7821, 0.9606, 0.7003, 0.9548, 0.6991, 0.864, 0.9611, 0.8635, 0.9619, 0.9543, 0.8741, 0.9604, 0.8741, 0.8545, 0.8741, 0.8545, 0.8741, 0.9604, 0.7821, 0.9606, 0.7822, 0.8547, 0.4098, 0.8476, 0.3223, 0.8804, 0.3189, 0.732, 0.4096, 0.7569, 0.3223, 0.8804, 0.2297, 0.8806, 0.2263, 0.7321, 0.3189, 0.732, 0.2297, 0.8806, 0.1339, 0.8482, 0.1337, 0.7575, 0.2263, 0.7321, 0.9588, 0.4879, 0.8033, 0.5325, 0.8086, 0.2805, 0.9588, 0.3351, 0.8033, 0.5325, 0.647, 0.5327, 0.6523, 0.2804, 0.8086, 0.2805, 0.647, 0.5327, 0.4882, 0.4871, 0.4887, 0.3344, 0.6523, 0.2804, 0.9601, 0.03822, 0.9601, 0.03822, 0.9601, 0.03822, 0.9601, 0.03822, 0.9601, 0.03822, 0.9601, 0.03822, 0.9601, 0.03822, 0.9601, 0.03822, 0.9601, 0.03822, 0.9601, 0.03822, 0.9601, 0.03822, 0.9601, 0.03822, 0.9601, 0.03822, 0.9601, 0.03822, 0.9601, 0.03822, 0.9601, 0.03822, 0.9601, 0.03822, 0.9601, 0.03822, 0.9601, 0.03822, 0.9601, 0.03822, 0.9601, 0.03822, 0.9601, 0.03822, 0.9601, 0.03822, 0.9601, 0.03822, 0.9601, 0.03822, 0.9601, 0.03822, 0.9601, 0.03822, 0.9601, 0.03822, 0.9601, 0.03822, 0.9601, 0.03822, 0.9601, 0.03822, 0.9601, 0.03822, 0.9601, 0.03822, 0.9601, 0.03822, 0.9601, 0.03822, 0.9601, 0.03822, 0.9601, 0.03822, 0.9601, 0.03822, 0.9601, 0.03822, 0.9601, 0.03822, 0.9601, 0.03822, 0.9601, 0.03822, 0.9601, 0.03822, 0.9601, 0.03822, 0.9601, 0.03822, 0.9601, 0.03822, 0.9601, 0.03822, 0.9601, 0.03822])
me_cube_008.materials.append(mat_material_005)
me_cube_008.use_remesh_preserve_volume = False
me_cube_008.use_remesh_preserve_attributes = False
me_cube_008.use_mirror_vertex_groups = False
me_cube_008.update()

# ---- objects
ob_cube_006 = bpy.data.objects.new('Cube.006', me_cube_006)
ob_cube_004 = bpy.data.objects.new('Cube.004', me_cube_004)
ob_cube_003 = bpy.data.objects.new('Cube.003', me_cube_003)
ob_cube_002 = bpy.data.objects.new('Cube.002', me_cube_002)
ob_cube_001 = bpy.data.objects.new('Cube.001', me_cube_001)
ob_cube = bpy.data.objects.new('Cube', me_cube)
ob_cube_007 = bpy.data.objects.new('Cube.007', me_cube_010)
ob_cube_005 = bpy.data.objects.new('Cube.005', me_cube_008)

# ---- transforms, parenting, visibility, modifiers, constraints
ob_cube_006.location = (-0.9951, -0.2786, 1.101)
ob_cube_006.rotation_euler = (-1.559, -0.0, -6.283)
ob_cube_006.scale = (1.0, 0.5, 0.275)
ob_cube_006.lineart.crease_threshold = 0.0
_m = ob_cube_006.modifiers.new('Multires', 'MULTIRES')
_m.uv_smooth = 'PRESERVE_CORNERS'
_m.quality = 3
_m.levels = 2
_m.sculpt_levels = 2
_m.render_levels = 2
_m.show_only_control_edges = False
_m = ob_cube_006.modifiers.new('Multires.001', 'MULTIRES')
_m.uv_smooth = 'PRESERVE_CORNERS'
_m.quality = 3
_m.levels = 2
_m.sculpt_levels = 2
_m.render_levels = 2
_m.show_only_control_edges = False
_m.use_creases = False
_m = ob_cube_006.modifiers.new('Array', 'ARRAY')
_m.constant_offset_displace = (0.0, 0.0, 0.0)
ob_cube_004.location = (-1.012, 0.5228, 0.5042)
ob_cube_004.scale = (1.0, 0.6605, 0.1877)
ob_cube_004.lineart.crease_threshold = 0.0
_m = ob_cube_004.modifiers.new('Multires', 'MULTIRES')
_m.uv_smooth = 'PRESERVE_CORNERS'
_m.quality = 3
_m.levels = 2
_m.sculpt_levels = 2
_m.render_levels = 2
_m.show_only_control_edges = False
_m = ob_cube_004.modifiers.new('Multires.001', 'MULTIRES')
_m.uv_smooth = 'PRESERVE_CORNERS'
_m.quality = 3
_m.levels = 2
_m.sculpt_levels = 2
_m.render_levels = 2
_m.show_only_control_edges = False
_m.use_creases = False
_m = ob_cube_004.modifiers.new('Array', 'ARRAY')
_m.constant_offset_displace = (0.0, 0.0, 0.0)
ob_cube_003.location = (-0.007925, -0.7233, 0.8065)
ob_cube_003.scale = (2.006, 0.272, 0.5)
ob_cube_003.lineart.crease_threshold = 0.0
ob_cube_002.location = (-2.201, 0.007587, 0.8119)
ob_cube_002.scale = (0.2, 1.0, 0.5)
ob_cube_002.lineart.crease_threshold = 0.0
ob_cube_001.location = (2.198, 0.001792, 0.8051)
ob_cube_001.scale = (0.2, 1.0, 0.5)
ob_cube_001.lineart.crease_threshold = 0.0
ob_cube.location = (0.0, 0.0, 0.2178)
ob_cube.scale = (2.4, 1.0, 0.1)
ob_cube.lock_rotations_4d = False
ob_cube.empty_display_type = 'ARROWS'
ob_cube.lineart.crease_threshold = 0.0
ob_cube_007.location = (-2.036, 0.8075, 1.233)
ob_cube_007.scale = (0.1173, 0.5863, 0.4104)
ob_cube_007.lineart.crease_threshold = 0.0
_m = ob_cube_007.modifiers.new('Subsurf', 'SUBSURF')
_m.uv_smooth = 'PRESERVE_CORNERS'
_m.quality = 2
_m.levels = 4
_m.show_only_control_edges = False
ob_cube_005.location = (1.997, 0.261, 1.209)
ob_cube_005.rotation_euler = (0.0, 0.0, 3.182)
ob_cube_005.scale = (0.1173, 0.5863, 0.4104)
ob_cube_005.lineart.crease_threshold = 0.0
_m = ob_cube_005.modifiers.new('Subsurf', 'SUBSURF')
_m.uv_smooth = 'PRESERVE_CORNERS'
_m.quality = 2
_m.levels = 4
_m.show_only_control_edges = False

# ---- collection membership
col_collection_1.objects.link(ob_cube_006)
col_collection_1.objects.link(ob_cube_004)
col_collection_1.objects.link(ob_cube_003)
col_collection_1.objects.link(ob_cube_002)
col_collection_1.objects.link(ob_cube_001)
col_collection_1.objects.link(ob_cube)
col_collection_10.objects.link(ob_cube_007)
col_collection_10.objects.link(ob_cube_005)

# ---- scene / render settings (as saved in the file)
scene.camera = ob_cube_004
scene.frame_start = 1; scene.frame_end = 250; scene.frame_set(3)
scene.render.engine = 'CYCLES'
scene.render.resolution_percentage = 50
scene.render.dither_intensity = 0.0
scene.cycles.use_denoising = False
scene.cycles.samples = 10
scene.cycles.sampling_pattern = 'TABULATED_SOBOL'
scene.cycles.light_sampling_threshold = 0.0
scene.cycles.use_adaptive_sampling = False
scene.cycles.use_light_tree = False
scene.cycles.blur_glossy = 0.0
scene.cycles.pixel_filter_type = 'GAUSSIAN'
scene.cycles.sample_clamp_indirect = 0.0
scene.view_settings.view_transform = 'Standard'
bpy.context.view_layer.update()

# ---- added for rendering (the .blend has no active camera and no usable light): camera, sun
cam_auto = bpy.data.cameras.new('AutoCamera')
cam_auto.lens = 50.0
cam_auto.sensor_width = 36.0
cam_auto.clip_end = 1000.0
ob_auto_camera = bpy.data.objects.new('AutoCamera', cam_auto)
scene.collection.objects.link(ob_auto_camera)
ob_auto_camera.location = (5.06945, -5.99239, 4.9171)
ob_auto_camera.rotation_euler = (1.09748, -7.21219e-08, 0.694738)
scene.camera = ob_auto_camera
light_auto_sun = bpy.data.lights.new('AutoSun', 'SUN')
light_auto_sun.energy = 3.0
light_auto_sun.angle = 0.0523599
ob_auto_sun = bpy.data.objects.new('AutoSun', light_auto_sun)
scene.collection.objects.link(ob_auto_sun)
ob_auto_sun.rotation_euler = (0.872665, 0.174533, 0.523599)
bpy.context.view_layer.update()
